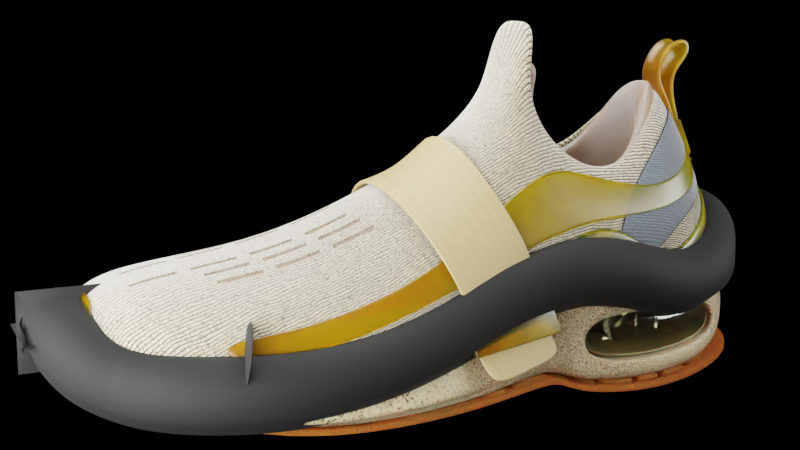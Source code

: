 # Source: blend.blend  (saved by Blender 3.3.6; exported with 4.5.12 LTS)
import bpy
from mathutils import Matrix  # noqa: F401  (used for matrix-valued properties, if any)

bpy.ops.wm.read_factory_settings(use_empty=True)
scene = bpy.context.scene
scene.name = 'Scene'

# ---- collections
col_collection = bpy.data.collections.new('Collection'); scene.collection.children.link(col_collection)
col_referens = bpy.data.collections.new('referens'); scene.collection.children.link(col_referens)
col_lca = bpy.data.collections.new('lca'); scene.collection.children.link(col_lca)

# ---- materials (node trees are filled in below, after node groups)
mat_material = bpy.data.materials.new('Material')
mat_cush = bpy.data.materials.new('CUSH')
mat_aridudles = bpy.data.materials.new('ARIDUDLES')
mat_material_001 = bpy.data.materials.new('Material.001')
mat_sole = bpy.data.materials.new('SOLE')
mat_fabric_blue_001 = bpy.data.materials.new('FABRIC BLUE.001')
mat_detail1 = bpy.data.materials.new('detail1')
mat_detail1.diffuse_color = (0.0, 0.0, 0.0, 1.0)
mat_elastic = bpy.data.materials.new('ELASTIC')
mat_fabric_blue = bpy.data.materials.new('FABRIC BLUE')

# ---- node groups
ng_auto_smooth = bpy.data.node_groups.new('Auto Smooth', 'GeometryNodeTree')
_s = ng_auto_smooth.interface.new_socket(name='Geometry', in_out='OUTPUT', socket_type='NodeSocketGeometry')
_s = ng_auto_smooth.interface.new_socket(name='Geometry', in_out='INPUT', socket_type='NodeSocketGeometry')
_s = ng_auto_smooth.interface.new_socket(name='Angle', in_out='INPUT', socket_type='NodeSocketFloat')
_s.subtype = 'ANGLE'
_s.min_value = 0.0
_s.max_value = 3.142
ng_auto_smooth.is_modifier = True
_N = ng_auto_smooth.nodes; _L = ng_auto_smooth.links
n0 = _N.new('NodeGroupOutput'); n0.name = 'Group Output'; n0.location = (480, -100)
n1 = _N.new('NodeGroupInput'); n1.name = 'Group Input'; n1.location = (-420, -300)
n2 = _N.new('NodeGroupInput'); n2.name = 'Group Input.001'; n2.location = (-60, -100)
n3 = _N.new('GeometryNodeSetShadeSmooth'); n3.name = 'Set Shade Smooth'; n3.location = (120, -100)
n3.domain = 'EDGE'
n4 = _N.new('GeometryNodeSetShadeSmooth'); n4.name = 'Set Shade Smooth.001'; n4.location = (300, -100)
n5 = _N.new('GeometryNodeInputMeshEdgeAngle'); n5.name = 'Edge Angle'; n5.location = (-420, -220)
n6 = _N.new('GeometryNodeInputEdgeSmooth'); n6.name = 'Is Edge Smooth'; n6.location = (-60, -160)
n7 = _N.new('GeometryNodeInputShadeSmooth'); n7.name = 'Is Face Smooth'; n7.location = (-240, -340)
n8 = _N.new('FunctionNodeBooleanMath'); n8.name = 'Boolean Math'; n8.location = (-60, -220)
n9 = _N.new('FunctionNodeCompare'); n9.name = 'Compare'; n9.location = (-240, -180)
n9.operation = 'LESS_EQUAL'
_L.new(n5.outputs[0], n9.inputs[0])
_L.new(n4.outputs[0], n0.inputs[0])
_L.new(n1.outputs[1], n9.inputs[1])
_L.new(n9.outputs[0], n8.inputs[0])
_L.new(n7.outputs[0], n8.inputs[1])
_L.new(n2.outputs[0], n3.inputs[0])
_L.new(n6.outputs[0], n3.inputs[1])
_L.new(n3.outputs[0], n4.inputs[0])
_L.new(n8.outputs[0], n3.inputs[2])
n0.is_active_output = True

# ---- material node trees
mat_material.use_nodes = True; mat_material.node_tree.nodes.clear()
_N = mat_material.node_tree.nodes; _L = mat_material.node_tree.links
n0 = _N.new('ShaderNodeMapping'); n0.name = 'Mapping'; n0.location = (-450, 260)
n1 = _N.new('ShaderNodeTexWave'); n1.name = 'Wave Texture'; n1.location = (-259, -55)
n1.inputs[1].default_value = 86.0
n1.inputs[2].default_value = 10.1
n1.inputs[4].default_value = 0.26
n2 = _N.new('ShaderNodeBump'); n2.name = 'Bump'; n2.location = (-29, -152)
n2.inputs[1].default_value = 0.005
n2.inputs[2].default_value = 1.0
n3 = _N.new('ShaderNodeTexNoise'); n3.name = 'Noise Texture'; n3.location = (-152, 418)
n3.inputs[2].default_value = 60.5
n3.inputs[8].default_value = 2.5
n4 = _N.new('ShaderNodeTexCoord'); n4.name = 'Texture Coordinate'; n4.location = (-677, 399)
n5 = _N.new('ShaderNodeOutputMaterial'); n5.name = 'Material Output'; n5.location = (1135, 371)
n6 = _N.new('ShaderNodeBsdfPrincipled'); n6.name = 'Principled BSDF'; n6.location = (828, 300)
n6.distribution = 'GGX'
n6.subsurface_method = 'BURLEY'
n6.inputs[2].default_value = 1.0
n6.inputs[3].default_value = 1.45
n6.inputs[24].default_value = 1.0
n6.inputs[27].default_value = (0.0, 0.0, 0.0, 1.0)
n6.inputs[28].default_value = 1.0
n7 = _N.new('ShaderNodeMix'); n7.name = 'Mix'; n7.location = (388, 271)
n7.data_type = 'RGBA'
n7.inputs[6].default_value = (0.116, 0.09975, 0.06148, 1.0)
n7.inputs[7].default_value = (0.784, 0.6742, 0.4155, 1.0)
n8 = _N.new('ShaderNodeMix'); n8.name = 'Mix.001'; n8.location = (608, 267)
n8.data_type = 'RGBA'
n8.inputs[6].default_value = (0.0, 0.0, 0.0, 1.0)
n9 = _N.new('ShaderNodeValToRGB'); n9.name = 'ColorRamp'; n9.location = (68, 353)
while len(n9.color_ramp.elements) > 1: n9.color_ramp.elements.remove(n9.color_ramp.elements[-1])
n9.color_ramp.elements[0].position = 0.406; n9.color_ramp.elements[0].color = (0.0, 0.0, 0.0, 1.0)
_e = n9.color_ramp.elements.new(0.529); _e.color = (1.0, 1.0, 1.0, 1.0)
n10 = _N.new('ShaderNodeValToRGB'); n10.name = 'ColorRamp.001'; n10.location = (35, 91)
while len(n10.color_ramp.elements) > 1: n10.color_ramp.elements.remove(n10.color_ramp.elements[-1])
n10.color_ramp.elements[0].position = 0.033; n10.color_ramp.elements[0].color = (0.0, 0.0, 0.0, 1.0)
_e = n10.color_ramp.elements.new(0.319); _e.color = (1.0, 1.0, 1.0, 1.0)
n11 = _N.new('ShaderNodeMapRange'); n11.name = 'Map Range'; n11.location = (607, 69)
n11.inputs[4].default_value = 0.3
_L.new(n0.outputs[0], n1.inputs[0])
_L.new(n4.outputs[2], n0.inputs[0])
_L.new(n2.outputs[0], n6.inputs[5])
_L.new(n1.outputs[0], n2.inputs[3])
_L.new(n4.outputs[3], n3.inputs[0])
_L.new(n8.outputs[2], n6.inputs[0])
_L.new(n3.outputs[0], n9.inputs[0])
_L.new(n6.outputs[0], n5.inputs[0])
_L.new(n1.outputs[0], n10.inputs[0])
_L.new(n10.outputs[0], n8.inputs[0])
_L.new(n9.outputs[0], n7.inputs[0])
_L.new(n7.outputs[2], n8.inputs[7])
_L.new(n11.outputs[0], n6.inputs[13])
n5.is_active_output = True
mat_cush.use_nodes = True; mat_cush.node_tree.nodes.clear()
_N = mat_cush.node_tree.nodes; _L = mat_cush.node_tree.links
n0 = _N.new('ShaderNodeBsdfPrincipled'); n0.name = 'Principled BSDF'; n0.location = (621, 300)
n0.distribution = 'GGX'
n0.subsurface_method = 'BURLEY'
n0.inputs[3].default_value = 1.45
n0.inputs[8].default_value = 1.0
n0.inputs[27].default_value = (0.0, 0.0, 0.0, 1.0)
n0.inputs[28].default_value = 1.0
n1 = _N.new('ShaderNodeOutputMaterial'); n1.name = 'Material Output'; n1.location = (911, 300)
n2 = _N.new('ShaderNodeMapping'); n2.name = 'Mapping'; n2.location = (-488, -228)
n2.inputs[2].default_value = (0.7854, 0.0, 0.0)
n2.inputs[3].default_value = (1.0, 1.0, 2.0)
n3 = _N.new('ShaderNodeTexVoronoi'); n3.name = 'Voronoi Texture'; n3.location = (-308, -228)
n3.inputs[2].default_value = 27.0
n3.inputs[8].default_value = 0.0
n4 = _N.new('ShaderNodeBump'); n4.name = 'Bump'; n4.location = (232, -217)
n4.invert = True
n4.inputs[0].default_value = 0.4
n4.inputs[1].default_value = 1.0
n4.inputs[2].default_value = 1.0
n5 = _N.new('ShaderNodeValToRGB'); n5.name = 'ColorRamp'; n5.location = (-88, -237)
while len(n5.color_ramp.elements) > 1: n5.color_ramp.elements.remove(n5.color_ramp.elements[-1])
n5.color_ramp.elements[0].position = 0.627; n5.color_ramp.elements[0].color = (0.0, 0.0, 0.0, 1.0)
_e = n5.color_ramp.elements.new(1.0); _e.color = (1.0, 1.0, 1.0, 1.0)
n6 = _N.new('ShaderNodeTexCoord'); n6.name = 'Texture Coordinate'; n6.location = (-715, -10)
n7 = _N.new('ShaderNodeMath'); n7.name = 'Math'; n7.location = (-237, 237)
n7.operation = 'MULTIPLY'
n7.inputs[1].default_value = 4.9
n8 = _N.new('ShaderNodeTexNoise'); n8.name = 'Musgrave Texture'; n8.location = (-467, 235)
n8.width = 150
n8.normalize = False
n8.inputs[2].default_value = 50.0
n8.inputs[3].default_value = 1.0
n8.inputs[4].default_value = 0.25
n9 = _N.new('ShaderNodeTexNoise'); n9.name = 'Noise Texture'; n9.location = (-144, 49)
n10 = _N.new('ShaderNodeValToRGB'); n10.name = 'ColorRamp.001'; n10.location = (70, 117)
while len(n10.color_ramp.elements) > 1: n10.color_ramp.elements.remove(n10.color_ramp.elements[-1])
n10.color_ramp.elements[0].position = 0.4396; n10.color_ramp.elements[0].color = (0.0, 0.0, 0.0, 1.0)
_e = n10.color_ramp.elements.new(0.552); _e.color = (1.0, 1.0, 1.0, 1.0)
n11 = _N.new('ShaderNodeMix'); n11.name = 'Mix'; n11.location = (402, 169)
n11.data_type = 'RGBA'
n11.inputs[6].default_value = (0.105, 0.04166, 0.01354, 1.0)
n11.inputs[7].default_value = (0.7, 0.575, 0.3325, 1.0)
n12 = _N.new('ShaderNodeMix'); n12.name = 'Mix.001'; n12.location = (451, 180)
n12.data_type = 'RGBA'
n12.inputs[0].default_value = 0.05
n12.inputs[7].default_value = (0.5, 0.036, 0.0, 1.0)
_L.new(n0.outputs[0], n1.inputs[0])
_L.new(n4.outputs[0], n0.inputs[5])
_L.new(n2.outputs[0], n3.inputs[0])
_L.new(n6.outputs[3], n2.inputs[0])
_L.new(n5.outputs[0], n4.inputs[3])
_L.new(n3.outputs[0], n5.inputs[0])
_L.new(n6.outputs[3], n9.inputs[0])
_L.new(n9.outputs[0], n10.inputs[0])
_L.new(n6.outputs[3], n8.inputs[0])
_L.new(n8.outputs[0], n7.inputs[0])
_L.new(n7.outputs[0], n9.inputs[2])
_L.new(n10.outputs[0], n11.inputs[0])
_L.new(n11.outputs[2], n12.inputs[6])
_L.new(n12.outputs[2], n0.inputs[0])
n1.is_active_output = True
mat_aridudles.use_nodes = True; mat_aridudles.node_tree.nodes.clear()
_N = mat_aridudles.node_tree.nodes; _L = mat_aridudles.node_tree.links
n0 = _N.new('ShaderNodeOutputMaterial'); n0.name = 'Material Output'; n0.location = (300, 300)
n1 = _N.new('ShaderNodeBsdfPrincipled'); n1.name = 'Principled BSDF'; n1.location = (10, 300)
n1.distribution = 'GGX'
n1.subsurface_method = 'BURLEY'
n1.inputs[2].default_value = 0.08
n1.inputs[3].default_value = 1.45
n1.inputs[18].default_value = 1.0
n1.inputs[27].default_value = (0.0, 0.0, 0.0, 1.0)
n1.inputs[28].default_value = 1.0
n2 = _N.new('ShaderNodeHueSaturation'); n2.name = 'Hue Saturation Value'; n2.location = (-247, 217)
n2.inputs[2].default_value = 1.5
n2.inputs[4].default_value = (1.0, 0.775, 0.557, 1.0)
_L.new(n1.outputs[0], n0.inputs[0])
_L.new(n2.outputs[0], n1.inputs[0])
n0.is_active_output = True
mat_material_001.use_nodes = True; mat_material_001.node_tree.nodes.clear()
_N = mat_material_001.node_tree.nodes; _L = mat_material_001.node_tree.links
n0 = _N.new('ShaderNodeOutputMaterial'); n0.name = 'Material Output'; n0.location = (788, 300)
n1 = _N.new('ShaderNodeTexGradient'); n1.name = 'Gradient Texture'; n1.location = (-271, 260)
n2 = _N.new('ShaderNodeMapping'); n2.name = 'Mapping'; n2.location = (-451, 260)
n2.inputs[2].default_value = (0.0, 0.0, -1.571)
n3 = _N.new('ShaderNodeTexCoord'); n3.name = 'Texture Coordinate'; n3.location = (-631, 260)
n4 = _N.new('ShaderNodeValToRGB'); n4.name = 'ColorRamp'; n4.location = (-51, 295)
while len(n4.color_ramp.elements) > 1: n4.color_ramp.elements.remove(n4.color_ramp.elements[-1])
n4.color_ramp.elements[0].position = 0.0; n4.color_ramp.elements[0].color = (1.0, 0.06, 0.0, 1.0)
_e = n4.color_ramp.elements.new(1.0); _e.color = (1.0, 0.348, 0.0, 1.0)
n5 = _N.new('ShaderNodeBsdfPrincipled'); n5.name = 'Principled BSDF'; n5.location = (498, 300)
n5.distribution = 'GGX'
n5.subsurface_method = 'BURLEY'
n5.inputs[2].default_value = 0.3
n5.inputs[3].default_value = 1.45
n5.inputs[8].default_value = 1.0
n5.inputs[10].default_value = 0.3
n5.inputs[18].default_value = 0.95
n5.inputs[27].default_value = (0.0, 0.0, 0.0, 1.0)
n5.inputs[28].default_value = 1.0
n6 = _N.new('ShaderNodeHueSaturation'); n6.name = 'Hue Saturation Value'; n6.location = (269, 246)
n6.inputs[2].default_value = 5.0
n7 = _N.new('ShaderNodeMix'); n7.name = 'Mix'; n7.location = (328, 180)
n7.data_type = 'RGBA'
n7.inputs[0].default_value = 0.3
n7.inputs[6].default_value = (1.0, 0.516, 0.0, 1.0)
_L.new(n5.outputs[0], n0.inputs[0])
_L.new(n2.outputs[0], n1.inputs[0])
_L.new(n3.outputs[0], n2.inputs[0])
_L.new(n1.outputs[0], n4.inputs[0])
_L.new(n4.outputs[0], n6.inputs[4])
_L.new(n6.outputs[0], n7.inputs[7])
_L.new(n7.outputs[2], n5.inputs[0])
n0.is_active_output = True
mat_sole.use_nodes = True; mat_sole.node_tree.nodes.clear()
_N = mat_sole.node_tree.nodes; _L = mat_sole.node_tree.links
n0 = _N.new('ShaderNodeOutputMaterial'); n0.name = 'Material Output'; n0.location = (387, 300)
n1 = _N.new('ShaderNodeMapping'); n1.name = 'Mapping'; n1.location = (-495, -283)
n2 = _N.new('ShaderNodeBsdfPrincipled'); n2.name = 'Principled BSDF'; n2.location = (125, 298)
n2.distribution = 'GGX'
n2.subsurface_method = 'BURLEY'
n2.inputs[0].default_value = (0.48, 0.09024, 0.0, 1.0)
n2.inputs[2].default_value = 0.8
n2.inputs[3].default_value = 1.45
n2.inputs[8].default_value = 1.0
n2.inputs[10].default_value = 0.2
n2.inputs[27].default_value = (0.0, 0.0, 0.0, 1.0)
n2.inputs[28].default_value = 1.0
n3 = _N.new('ShaderNodeTexCoord'); n3.name = 'Texture Coordinate'; n3.location = (-675, -283)
n4 = _N.new('ShaderNodeTexNoise'); n4.name = 'Noise Texture'; n4.location = (-315, -283)
n4.inputs[2].default_value = 106.0
n4.inputs[8].default_value = 1.0
n5 = _N.new('ShaderNodeBump'); n5.name = 'Bump'; n5.location = (-95, -263)
n5.inputs[1].default_value = 1.0
n5.inputs[2].default_value = 1.0
_L.new(n2.outputs[0], n0.inputs[0])
_L.new(n3.outputs[3], n1.inputs[0])
_L.new(n1.outputs[0], n4.inputs[0])
_L.new(n5.outputs[0], n2.inputs[5])
_L.new(n4.outputs[1], n5.inputs[3])
n0.is_active_output = True
mat_fabric_blue_001.use_nodes = True; mat_fabric_blue_001.node_tree.nodes.clear()
_N = mat_fabric_blue_001.node_tree.nodes; _L = mat_fabric_blue_001.node_tree.links
n0 = _N.new('ShaderNodeBsdfPrincipled'); n0.name = 'Principled BSDF'; n0.location = (10, 300)
n0.distribution = 'GGX'
n0.subsurface_method = 'RANDOM_WALK_SKIN'
n0.inputs[0].default_value = (0.942, 0.3448, 0.0, 1.0)
n0.inputs[2].default_value = 0.9
n0.inputs[3].default_value = 1.45
n0.inputs[24].default_value = 1.0
n0.inputs[27].default_value = (0.0, 0.0, 0.0, 1.0)
n0.inputs[28].default_value = 1.0
n1 = _N.new('ShaderNodeOutputMaterial'); n1.name = 'Material Output'; n1.location = (300, 300)
n2 = _N.new('ShaderNodeBump'); n2.name = 'Bump'; n2.location = (-155, -200)
n2.inputs[1].default_value = 1.0
n2.inputs[2].default_value = 1.0
n3 = _N.new('ShaderNodeTexMagic'); n3.name = 'Magic Texture'; n3.location = (-313, -214)
n3.inputs[1].default_value = 86.0
n4 = _N.new('ShaderNodeMapping'); n4.name = 'Mapping'; n4.location = (-469, -212)
n5 = _N.new('ShaderNodeTexCoord'); n5.name = 'Texture Coordinate'; n5.location = (-634, -205)
_L.new(n0.outputs[0], n1.inputs[0])
_L.new(n2.outputs[0], n0.inputs[5])
_L.new(n4.outputs[0], n3.inputs[0])
_L.new(n5.outputs[3], n4.inputs[0])
_L.new(n3.outputs[0], n2.inputs[3])
n1.is_active_output = True
mat_detail1.use_nodes = True; mat_detail1.node_tree.nodes.clear()
_N = mat_detail1.node_tree.nodes; _L = mat_detail1.node_tree.links
n0 = _N.new('ShaderNodeBsdfPrincipled'); n0.name = 'Principled BSDF'; n0.location = (10, 300)
n0.distribution = 'GGX'
n0.subsurface_method = 'RANDOM_WALK_SKIN'
n0.inputs[0].default_value = (0.0, 0.0, 0.0, 1.0)
n0.inputs[2].default_value = 0.8
n0.inputs[3].default_value = 1.45
n0.inputs[27].default_value = (0.0, 0.0, 0.0, 1.0)
n0.inputs[28].default_value = 1.0
n1 = _N.new('ShaderNodeOutputMaterial'); n1.name = 'Material Output'; n1.location = (300, 300)
_L.new(n0.outputs[0], n1.inputs[0])
n1.is_active_output = True
mat_elastic.use_nodes = True; mat_elastic.node_tree.nodes.clear()
_N = mat_elastic.node_tree.nodes; _L = mat_elastic.node_tree.links
n0 = _N.new('ShaderNodeOutputMaterial'); n0.name = 'Material Output'; n0.location = (403, 306)
n1 = _N.new('ShaderNodeMapping'); n1.name = 'Mapping'; n1.location = (-763, 89)
n1.width = 143
n1.inputs[2].default_value = (0.0, 0.0, 1.571)
n2 = _N.new('ShaderNodeTexWave'); n2.name = 'Wave Texture.001'; n2.location = (-589, -77)
n2.inputs[1].default_value = 62.5
n3 = _N.new('ShaderNodeBump'); n3.name = 'Bump'; n3.location = (-387, -216)
n3.inputs[0].default_value = 0.29
n3.inputs[1].default_value = 0.005
n3.inputs[2].default_value = 1.0
n4 = _N.new('ShaderNodeTexWave'); n4.name = 'Wave Texture'; n4.location = (-583, 257)
n4.inputs[1].default_value = 12.2
n5 = _N.new('ShaderNodeBump'); n5.name = 'Bump.001'; n5.location = (-136, -159)
n5.invert = True
n5.inputs[0].default_value = 0.5
n5.inputs[1].default_value = 0.005
n5.inputs[2].default_value = 1.0
n6 = _N.new('ShaderNodeBsdfPrincipled'); n6.name = 'Principled BSDF'; n6.location = (84, 301)
n6.distribution = 'GGX'
n6.subsurface_method = 'RANDOM_WALK_SKIN'
n6.inputs[3].default_value = 1.45
n6.inputs[27].default_value = (0.0, 0.0, 0.0, 1.0)
n6.inputs[28].default_value = 1.0
n7 = _N.new('ShaderNodeTexCoord'); n7.name = 'Texture Coordinate'; n7.location = (-943, 257)
n8 = _N.new('ShaderNodeMix'); n8.name = 'Mix'; n8.location = (-163, 321)
n8.data_type = 'RGBA'
n8.inputs[6].default_value = (0.244, 0.1655, 0.05344, 1.0)
n8.inputs[7].default_value = (0.8, 0.5778, 0.2608, 1.0)
_L.new(n7.outputs[2], n4.inputs[0])
_L.new(n7.outputs[2], n1.inputs[0])
_L.new(n1.outputs[0], n2.inputs[0])
_L.new(n5.outputs[0], n6.inputs[5])
_L.new(n2.outputs[0], n3.inputs[3])
_L.new(n4.outputs[0], n5.inputs[3])
_L.new(n3.outputs[0], n5.inputs[4])
_L.new(n6.outputs[0], n0.inputs[0])
_L.new(n8.outputs[2], n6.inputs[0])
n0.is_active_output = True
mat_fabric_blue.use_nodes = True; mat_fabric_blue.node_tree.nodes.clear()
_N = mat_fabric_blue.node_tree.nodes; _L = mat_fabric_blue.node_tree.links
n0 = _N.new('ShaderNodeBsdfPrincipled'); n0.name = 'Principled BSDF'; n0.location = (10, 300)
n0.distribution = 'GGX'
n0.subsurface_method = 'RANDOM_WALK_SKIN'
n0.inputs[0].default_value = (0.0, 0.0872, 0.2, 1.0)
n0.inputs[2].default_value = 0.9
n0.inputs[3].default_value = 1.45
n0.inputs[24].default_value = 1.0
n0.inputs[27].default_value = (0.0, 0.0, 0.0, 1.0)
n0.inputs[28].default_value = 1.0
n1 = _N.new('ShaderNodeOutputMaterial'); n1.name = 'Material Output'; n1.location = (300, 300)
n2 = _N.new('ShaderNodeBump'); n2.name = 'Bump'; n2.location = (-155, -200)
n2.inputs[1].default_value = 1.0
n2.inputs[2].default_value = 1.0
n3 = _N.new('ShaderNodeTexMagic'); n3.name = 'Magic Texture'; n3.location = (-313, -214)
n3.inputs[1].default_value = 86.0
n4 = _N.new('ShaderNodeMapping'); n4.name = 'Mapping'; n4.location = (-469, -212)
n5 = _N.new('ShaderNodeTexCoord'); n5.name = 'Texture Coordinate'; n5.location = (-634, -205)
_L.new(n0.outputs[0], n1.inputs[0])
_L.new(n2.outputs[0], n0.inputs[5])
_L.new(n4.outputs[0], n3.inputs[0])
_L.new(n5.outputs[3], n4.inputs[0])
_L.new(n3.outputs[0], n2.inputs[3])
n1.is_active_output = True

# ---- world
world_world = bpy.data.worlds.new('World'); scene.world = world_world
world_world.use_nodes = True; world_world.node_tree.nodes.clear()
_N = world_world.node_tree.nodes; _L = world_world.node_tree.links
n0 = _N.new('ShaderNodeOutputWorld'); n0.name = 'World Output'; n0.location = (300, 300)
n1 = _N.new('ShaderNodeBackground'); n1.name = 'Background'; n1.location = (10, 300)
n1.inputs[0].default_value = (0.05088, 0.05088, 0.05088, 1.0)
n1.inputs[1].default_value = 0.0
_L.new(n1.outputs[0], n0.inputs[0])
n0.is_active_output = True
world_world.color = (0.05088, 0.05088, 0.05088)
world_world.use_sun_shadow = False
world_world.sun_shadow_jitter_overblur = 0.0

# ---- cameras
cam_camera = bpy.data.cameras.new('Camera')

# ---- lights
light_area = bpy.data.lights.new('Area', 'AREA')
light_area.transmission_factor = 0.0
light_area.energy = 305.4
light_area.shadow_soft_size = 2.54
light_area.shadow_maximum_resolution = 0.006
light_area.use_absolute_resolution = True
light_area.size = 2.54
light_area.size_y = 1.0
light_point = bpy.data.lights.new('Point', 'POINT')
light_point.transmission_factor = 0.0
light_point.energy = 268.0
light_point.shadow_soft_size = 1.56
light_point.shadow_maximum_resolution = 0.006
light_point.use_absolute_resolution = True
light_area_001 = bpy.data.lights.new('Area.001', 'AREA')
light_area_001.transmission_factor = 0.0
light_area_001.energy = 805.0
light_area_001.shadow_soft_size = 2.54
light_area_001.shadow_maximum_resolution = 0.006
light_area_001.use_absolute_resolution = True
light_area_001.size = 2.54
light_area_001.size_y = 1.0
light_area_002 = bpy.data.lights.new('Area.002', 'AREA')
light_area_002.transmission_factor = 0.0
light_area_002.energy = 446.1
light_area_002.shadow_soft_size = 2.54
light_area_002.shadow_maximum_resolution = 0.006
light_area_002.use_absolute_resolution = True
light_area_002.size = 2.54
light_area_002.size_y = 1.0
light_area_003 = bpy.data.lights.new('Area.003', 'AREA')
light_area_003.transmission_factor = 0.0
light_area_003.energy = 446.1
light_area_003.shadow_soft_size = 2.54
light_area_003.shadow_maximum_resolution = 0.006
light_area_003.use_absolute_resolution = True
light_area_003.size = 2.54
light_area_003.size_y = 1.0

# ---- meshes
me_cube = bpy.data.meshes.new('Cube')
me_cube.from_pydata([(0.612, 0.5199, 1.275), (0.4511, 0.8508, 1.466), (0.6704, 1.445, 1.06), (0.4353, 1.333, 1.45), (0.5443, 0.2317, 1.478), (0.2868, 0.5036, 1.92), (0.5832, 1.961, 1.19), (0.2264, 1.714, 1.972), (0.8442, -0.2877, 0.7335), (0.4162, -0.4608, 1.116), (0.987, -1.267, 0.4609), (0.5685, -1.243, 0.8291), (0.5871, -2.339, 0.6425), (0.4434, -2.087, 0.904), (0.7366, 0.5767, 0.842), (0.8279, 1.44, 0.423), (0.6873, 1.989, 0.6631), (0.7449, -0.2837, 0.4142), (0.8658, -1.297, 0.2139), (0.6134, -2.187, 0.3605), (0.0, 0.02654, 1.601), (0.0, 0.4893, 1.92), (0.0, 2.281, 1.275), (0.0, 1.843, 1.972), (0.0, -0.5416, 1.349), (0.0, -1.217, 1.075), (0.0, -2.497, 0.6425), (0.0, -2.308, 0.9191), (0.0, 0.5623, 0.842), (0.0, 1.404, 0.423), (0.0, 2.263, 0.6631), (0.0, -0.2862, 0.3244), (0.0, -1.263, 0.2139), (0.0, -2.377, 0.3722), (0.2481, 0.5955, 2.422), (0.0, 0.5812, 2.422), (-0.612, 0.5199, 1.275), (-0.4511, 0.8508, 1.466), (-0.6704, 1.445, 1.06), (-0.4353, 1.333, 1.45), (-0.5443, 0.2317, 1.478), (-0.2868, 0.5036, 1.92), (-0.5832, 1.961, 1.19), (-0.2264, 1.714, 1.972), (-0.8442, -0.2877, 0.7335), (-0.4162, -0.4608, 1.116), (-0.987, -1.267, 0.4609), (-0.5685, -1.243, 0.8291), (-0.5871, -2.339, 0.6425), (-0.4434, -2.087, 0.904), (-0.7366, 0.5767, 0.842), (-0.8279, 1.44, 0.423), (-0.6873, 1.989, 0.6631), (-0.7449, -0.2837, 0.4142), (-0.8658, -1.297, 0.2139), (-0.6134, -2.187, 0.3605), (-0.2481, 0.5955, 2.422)], [], [(2, 3, 1, 0), (0, 1, 5, 4), (3, 2, 6, 7), (0, 4, 9, 8), (8, 9, 11, 10), (10, 11, 13, 12), (0, 8, 17, 14), (6, 2, 15, 16), (8, 10, 18, 17), (2, 0, 14, 15), (10, 12, 19, 18), (18, 19, 33, 32), (12, 13, 27, 26), (13, 11, 25, 27), (4, 5, 21, 20), (15, 14, 28, 29), (9, 4, 20, 24), (6, 16, 30, 22), (16, 15, 29, 30), (14, 17, 31, 28), (19, 12, 26, 33), (7, 6, 22, 23), (17, 18, 32, 31), (11, 9, 24, 25), (21, 5, 34, 35), (38, 36, 37, 39), (36, 40, 41, 37), (39, 43, 42, 38), (36, 44, 45, 40), (44, 46, 47, 45), (46, 48, 49, 47), (36, 50, 53, 44), (42, 52, 51, 38), (44, 53, 54, 46), (38, 51, 50, 36), (46, 54, 55, 48), (54, 32, 33, 55), (48, 26, 27, 49), (49, 27, 25, 47), (40, 20, 21, 41), (51, 29, 28, 50), (45, 24, 20, 40), (42, 22, 30, 52), (52, 30, 29, 51), (50, 28, 31, 53), (55, 33, 26, 48), (43, 23, 22, 42), (53, 31, 32, 54), (47, 25, 24, 45), (21, 35, 56, 41)])
me_cube.polygons.foreach_set('use_smooth', [True] * 50)
_uv = me_cube.uv_layers.new(name='UVMap')
_uv.uv.foreach_set('vector', [0.1712, 0.2666, 0.2468, 0.2977, 0.2481, 0.3713, 0.2169, 0.4305, 0.2169, 0.4305, 0.2481, 0.3713, 0.325, 0.3962, 0.2653, 0.4684, 0.2468, 0.2977, 0.1712, 0.2666, 0.2331, 0.1769, 0.3379, 0.2637, 0.2169, 0.4305, 0.2653, 0.4684, 0.2749, 0.6091, 0.1579, 0.6091, 0.1579, 0.6091, 0.2749, 0.6091, 0.262, 0.7588, 0.1749, 0.7942, 0.1749, 0.7942, 0.262, 0.7588, 0.313, 0.8683, 0.2945, 0.9144, 0.2169, 0.4305, 0.1579, 0.6091, 0.09271, 0.6281, 0.1296, 0.4354, 0.2331, 0.1769, 0.1712, 0.2666, 0.03309, 0.2435, 0.1256, 0.1209, 0.1579, 0.6091, 0.1749, 0.7942, 0.1358, 0.8222, 0.09271, 0.6281, 0.1712, 0.2666, 0.2169, 0.4305, 0.1296, 0.4354, 0.03309, 0.2435, 0.1749, 0.7942, 0.2945, 0.9144, 0.2522, 0.9408, 0.1358, 0.8222, 0.697, 0.2168, 0.76, 0.07115, 0.8673, 0.05329, 0.8415, 0.242, 0.2945, 0.9144, 0.313, 0.8683, 0.3662, 0.8892, 0.3665, 0.9321, 0.313, 0.8683, 0.262, 0.7588, 0.3654, 0.7357, 0.3662, 0.8892, 0.2653, 0.4684, 0.325, 0.3962, 0.3648, 0.406, 0.3648, 0.4929, 0.6349, 0.7137, 0.6727, 0.5546, 0.7966, 0.5697, 0.775, 0.7278, 0.2749, 0.6091, 0.2653, 0.4684, 0.3648, 0.4929, 0.3649, 0.6054, 0.2331, 0.1769, 0.1256, 0.1209, 0.2637, -0.01369, 0.3696, 0.1087, 0.6443, 0.8178, 0.6349, 0.7137, 0.775, 0.7278, 0.7544, 0.878, 0.6727, 0.5546, 0.694, 0.3929, 0.8192, 0.405, 0.7966, 0.5697, 0.2522, 0.9408, 0.2945, 0.9144, 0.3665, 0.9321, 0.3669, 0.9896, 0.3379, 0.2637, 0.2331, 0.1769, 0.3696, 0.1087, 0.3665, 0.2528, 0.694, 0.3929, 0.697, 0.2168, 0.8415, 0.242, 0.8192, 0.405, 0.262, 0.7588, 0.2749, 0.6091, 0.3649, 0.6054, 0.3654, 0.7357, 0.3648, 0.406, 0.325, 0.3962, 0.3521, 0.3621, 0.3644, 0.3625, 0.5574, 0.2699, 0.5115, 0.4305, 0.4808, 0.3716, 0.4827, 0.2993, 0.5115, 0.4305, 0.4636, 0.4681, 0.4044, 0.3958, 0.4808, 0.3716, 0.4827, 0.2993, 0.3923, 0.2654, 0.4992, 0.1815, 0.5574, 0.2699, 0.5115, 0.4305, 0.5709, 0.6075, 0.4547, 0.6085, 0.4636, 0.4681, 0.5709, 0.6075, 0.5561, 0.792, 0.4689, 0.7577, 0.4547, 0.6085, 0.5561, 0.792, 0.4383, 0.9135, 0.4192, 0.8676, 0.4689, 0.7577, 0.5115, 0.4305, 0.5974, 0.4353, 0.6359, 0.6257, 0.5709, 0.6075, 0.4992, 0.1815, 0.6048, 0.1302, 0.6919, 0.2497, 0.5574, 0.2699, 0.5709, 0.6075, 0.6359, 0.6257, 0.5954, 0.8195, 0.5561, 0.792, 0.5574, 0.2699, 0.6919, 0.2497, 0.5974, 0.4353, 0.5115, 0.4305, 0.5561, 0.792, 0.5954, 0.8195, 0.4808, 0.9393, 0.4383, 0.9135, 0.9874, 0.2566, 0.8415, 0.242, 0.8673, 0.05329, 0.9659, 0.09932, 0.4383, 0.9135, 0.3665, 0.9321, 0.3662, 0.8892, 0.4192, 0.8676, 0.4192, 0.8676, 0.3662, 0.8892, 0.3654, 0.7357, 0.4689, 0.7577, 0.4636, 0.4681, 0.3648, 0.4929, 0.3648, 0.406, 0.4044, 0.3958, 0.9137, 0.7518, 0.775, 0.7278, 0.7966, 0.5697, 0.9201, 0.5884, 0.4547, 0.6085, 0.3649, 0.6054, 0.3648, 0.4929, 0.4636, 0.4681, 0.4992, 0.1815, 0.3696, 0.1087, 0.4769, -0.004798, 0.6048, 0.1302, 0.8767, 0.8496, 0.7544, 0.878, 0.775, 0.7278, 0.9137, 0.7518, 0.9201, 0.5884, 0.7966, 0.5697, 0.8192, 0.405, 0.943, 0.427, 0.4808, 0.9393, 0.3669, 0.9896, 0.3665, 0.9321, 0.4383, 0.9135, 0.3923, 0.2654, 0.3665, 0.2528, 0.3696, 0.1087, 0.4992, 0.1815, 0.943, 0.427, 0.8192, 0.405, 0.8415, 0.242, 0.9874, 0.2566, 0.4689, 0.7577, 0.3654, 0.7357, 0.3649, 0.6054, 0.4547, 0.6085, 0.3648, 0.406, 0.3644, 0.3625, 0.3768, 0.3611, 0.4044, 0.3958])
me_cube.materials.append(mat_material)
me_cube.update()
me_cube_001 = bpy.data.meshes.new('Cube.001')
me_cube_001.from_pydata([(0.2042, -2.452, 0.5893), (0.7118, 0.773, 0.1717), (0.8398, 1.406, 0.1717), (0.6441, 2.037, 0.2296), (0.8168, -0.02645, 0.1233), (0.9281, -1.24, 0.1236), (0.7278, -1.799, 0.2843), (0.0, -2.498, 0.5953), (0.0, 1.453, -0.04941), (0.0, 2.472, 0.1308), (0.0, -0.1154, 0.0002707), (0.0, -1.26, 0.0002707), (0.0, -1.923, 0.0002707), (0.1654, -2.262, 0.6711), (0.7442, 0.7696, 0.5043), (0.8009, 1.427, 0.5043), (0.616, 1.966, 0.5043), (0.7816, -0.2305, 0.4171), (0.7892, -1.289, 0.2585), (0.0, -2.321, 0.6649), (0.0, 1.44, 0.5038), (0.0, 2.345, 1.304), (0.0, -0.2862, 0.3256), (0.0, -1.263, 0.2151), (0.0, -2.377, 0.3722), (0.8466, 1.454, -0.04941), (0.5809, 2.325, 0.07019), (0.7317, 0.6676, 0.3433), (0.8279, 1.44, 0.6588), (0.2514, 2.232, 1.185), (0.0, 1.406, 0.1717), (0.0, 1.401, 0.5043), (0.0, 0.7745, 0.1717), (0.0, 2.039, 0.2296), (0.0, 0.7712, 0.5043), (0.0, 1.968, 0.5043), (0.5606, 0.7733, 0.1717), (0.5861, 0.7699, 0.5043), (0.6307, 1.422, 0.5043), (0.6614, 1.406, 0.1717), (0.4851, 1.966, 0.5043), (0.5073, 2.038, 0.2296), (0.6986, 0.7697, 0.5043), (0.7518, 1.426, 0.5043), (0.6047, 2.037, 0.2296), (0.7472, 0.7731, 0.1717), (0.7884, 1.406, 0.1717), (0.5783, 1.966, 0.5043), (0.4417, 0.7736, 0.1717), (0.5211, 1.406, 0.1717), (0.3822, 1.967, 0.5043), (0.4618, 0.7702, 0.5043), (0.4969, 1.417, 0.5043), (0.3997, 2.038, 0.2296), (0.8232, -0.02574, 0.03343), (0.9181, -1.252, 0.03351), (0.5434, -2.149, 0.2733), (0.779, -0.2837, 0.5258), (0.995, -1.297, 0.3826), (0.6718, -1.952, 0.4138), (0.8909, -0.03231, 0.1474), (0.8805, -0.03677, 0.2723), (1.067, -1.246, 0.1477), (1.047, -1.246, 0.1978), (0.7507, -1.801, 0.3258), (0.0, 0.716, -0.007567), (0.0, 0.4396, 0.1424), (0.0, 0.3994, 0.585), (0.0, 0.6694, 0.6155), (0.7406, 0.6138, 0.1424), (0.7043, 0.717, -0.007568), (0.7299, 0.7002, 1.161), (0.7232, 0.4499, 0.8633)], [], [(55, 56, 12, 11), (69, 54, 10, 66), (26, 25, 8, 9), (28, 20, 68, 71), (56, 0, 7, 12), (54, 55, 11, 10), (58, 23, 24, 59), (72, 67, 22, 57), (29, 21, 20, 28), (2, 1, 70, 25), (59, 24, 19, 13), (57, 22, 23, 58), (52, 51, 34, 31), (51, 48, 32, 34), (17, 18, 63, 61), (5, 4, 60, 62), (0, 56, 59, 13), (7, 0, 13, 19), (26, 9, 21, 29), (3, 2, 25, 26), (15, 16, 29, 28), (27, 4, 54, 69), (16, 3, 26, 29), (48, 49, 30, 32), (53, 50, 35, 33), (50, 52, 31, 35), (49, 53, 33, 30), (46, 44, 41, 39), (47, 43, 38, 40), (44, 47, 40, 41), (45, 46, 39, 36), (42, 45, 36, 37), (43, 42, 37, 38), (15, 14, 42, 43), (14, 1, 45, 42), (1, 2, 46, 45), (3, 16, 47, 44), (16, 15, 43, 47), (2, 3, 44, 46), (39, 41, 53, 49), (40, 38, 52, 50), (41, 40, 50, 53), (36, 39, 49, 48), (37, 36, 48, 51), (38, 37, 51, 52), (4, 5, 55, 54), (5, 6, 56, 55), (27, 14, 71, 72), (18, 17, 57, 58), (64, 18, 58, 59), (17, 27, 72, 57), (6, 64, 59, 56), (60, 27, 61), (62, 60, 61, 63), (6, 62, 63, 64), (6, 5, 62), (4, 27, 60), (18, 64, 63), (27, 17, 61), (14, 15, 28, 71), (27, 1, 14), (69, 70, 1, 27), (69, 66, 65, 70), (71, 68, 67, 72), (25, 70, 65, 8)])
me_cube_001.polygons.foreach_set('use_smooth', [True] * 65)
_uv = me_cube_001.uv_layers.new(name='UVMap')
_uv.uv.foreach_set('vector', [0.375, 0.75, 0.375, 0.75, 0.375, 0.75, 0.375, 0.75, 0.375, 0.75, 0.375, 0.75, 0.375, 0.75, 0.375, 0.75, 0.375, 0.5, 0.375, 0.5, 0.375, 0.5, 0.375, 0.5, 0.375, 0.5, 0.375, 0.5, 0.375, 0.7123, 0.375, 0.7142, 0.375, 0.75, 0.375, 0.75, 0.375, 0.75, 0.375, 0.75, 0.375, 0.75, 0.375, 0.75, 0.375, 0.75, 0.375, 0.75, 0.375, 0.75, 0.375, 0.75, 0.375, 0.75, 0.375, 0.75, 0.375, 0.75, 0.375, 0.75, 0.375, 0.75, 0.375, 0.75, 0.375, 0.5, 0.375, 0.5, 0.375, 0.5, 0.375, 0.5, 0.375, 0.5, 0.375, 0.6922, 0.375, 0.7106, 0.375, 0.5, 0.375, 0.75, 0.375, 0.75, 0.375, 0.75, 0.375, 0.75, 0.375, 0.75, 0.375, 0.75, 0.375, 0.75, 0.375, 0.75, 0.375, 0.5, 0.375, 0.6934, 0.375, 0.6934, 0.375, 0.5, 0.375, 0.6934, 0.375, 0.6922, 0.375, 0.6922, 0.375, 0.6934, 0.375, 0.75, 0.375, 0.75, 0.375, 0.75, 0.375, 0.75, 0.375, 0.75, 0.375, 0.75, 0.375, 0.75, 0.375, 0.75, 0.375, 0.75, 0.375, 0.75, 0.375, 0.75, 0.375, 0.75, 0.375, 0.75, 0.375, 0.75, 0.375, 0.75, 0.375, 0.75, 0.375, 0.5, 0.375, 0.5, 0.375, 0.5, 0.375, 0.5, 0.375, 0.5, 0.375, 0.5, 0.375, 0.5, 0.375, 0.5, 0.375, 0.5, 0.375, 0.5, 0.375, 0.5, 0.375, 0.5, 0.375, 0.75, 0.375, 0.75, 0.375, 0.75, 0.375, 0.75, 0.375, 0.5, 0.375, 0.5, 0.375, 0.5, 0.375, 0.5, 0.375, 0.6922, 0.375, 0.5, 0.375, 0.5, 0.375, 0.6922, 0.375, 0.5, 0.375, 0.5, 0.375, 0.5, 0.375, 0.5, 0.375, 0.5, 0.375, 0.5, 0.375, 0.5, 0.375, 0.5, 0.375, 0.5, 0.375, 0.5, 0.375, 0.5, 0.375, 0.5, 0.375, 0.5, 0.375, 0.5, 0.375, 0.5, 0.375, 0.5, 0.375, 0.5, 0.375, 0.5, 0.375, 0.5, 0.375, 0.5, 0.375, 0.5, 0.375, 0.5, 0.375, 0.5, 0.375, 0.5, 0.375, 0.6922, 0.375, 0.5, 0.375, 0.5, 0.375, 0.6922, 0.375, 0.6934, 0.375, 0.6922, 0.375, 0.6922, 0.375, 0.6934, 0.375, 0.5, 0.375, 0.6934, 0.375, 0.6934, 0.375, 0.5, 0.375, 0.5, 0.375, 0.6934, 0.375, 0.6934, 0.375, 0.5, 0.375, 0.6934, 0.375, 0.6922, 0.375, 0.6922, 0.375, 0.6934, 0.375, 0.6922, 0.375, 0.5, 0.375, 0.5, 0.375, 0.6922, 0.375, 0.5, 0.375, 0.5, 0.375, 0.5, 0.375, 0.5, 0.375, 0.5, 0.375, 0.5, 0.375, 0.5, 0.375, 0.5, 0.375, 0.5, 0.375, 0.5, 0.375, 0.5, 0.375, 0.5, 0.375, 0.5, 0.375, 0.5, 0.375, 0.5, 0.375, 0.5, 0.375, 0.5, 0.375, 0.5, 0.375, 0.5, 0.375, 0.5, 0.375, 0.5, 0.375, 0.5, 0.375, 0.5, 0.375, 0.5, 0.375, 0.6922, 0.375, 0.5, 0.375, 0.5, 0.375, 0.6922, 0.375, 0.6934, 0.375, 0.6922, 0.375, 0.6922, 0.375, 0.6934, 0.375, 0.5, 0.375, 0.6934, 0.375, 0.6934, 0.375, 0.5, 0.375, 0.75, 0.375, 0.75, 0.375, 0.75, 0.375, 0.75, 0.375, 0.75, 0.375, 0.75, 0.375, 0.75, 0.375, 0.75, 0.375, 0.75, 0.375, 0.6934, 0.375, 0.7142, 0.375, 0.7652, 0.375, 0.75, 0.375, 0.75, 0.375, 0.75, 0.375, 0.75, 0.375, 0.75, 0.375, 0.75, 0.375, 0.75, 0.375, 0.75, 0.375, 0.75, 0.375, 0.75, 0.375, 0.75, 0.375, 0.75, 0.375, 0.75, 0.375, 0.75, 0.375, 0.75, 0.375, 0.75, 0.375, 0.75, 0.375, 0.75, 0.375, 0.75, 0.375, 0.75, 0.375, 0.75, 0.375, 0.75, 0.375, 0.75, 0.375, 0.75, 0.375, 0.75, 0.375, 0.75, 0.375, 0.75, 0.375, 0.75, 0.375, 0.75, 0.375, 0.75, 0.375, 0.75, 0.375, 0.75, 0.375, 0.75, 0.375, 0.75, 0.375, 0.75, 0.375, 0.75, 0.375, 0.75, 0.375, 0.75, 0.375, 0.75, 0.375, 0.6934, 0.375, 0.5, 0.375, 0.5, 0.375, 0.7142, 0.375, 0.75, 0.375, 0.6922, 0.375, 0.6934, 0.375, 0.75, 0.375, 0.75, 0.375, 0.6922, 0.375, 0.75, 0.375, 0.75, 0.375, 0.75, 0.375, 0.7106, 0.375, 0.7106, 0.375, 0.7142, 0.375, 0.7123, 0.375, 0.75, 0.375, 0.75, 0.375, 0.5, 0.375, 0.7106, 0.375, 0.7106, 0.375, 0.5])
me_cube_001.materials.append(mat_cush)
me_cube_001.update()
me_cube_002 = bpy.data.meshes.new('Cube.002')
me_cube_002.from_pydata([(0.7169, 0.773, 0.1717), (0.8448, 1.406, 0.1717), (0.6492, 2.037, 0.2296), (0.7492, 0.7696, 0.5043), (0.8059, 1.427, 0.5043), (0.621, 1.966, 0.5043), (0.0, 1.406, 0.1717), (0.0, 1.401, 0.5043), (0.0, 0.7745, 0.1717), (0.0, 2.039, 0.2296), (0.0, 0.7712, 0.5043), (0.0, 1.968, 0.5043), (0.6023, 0.7732, 0.1717), (0.6296, 0.7698, 0.5043), (0.6776, 1.423, 0.5043), (0.7105, 1.406, 0.1717), (0.5212, 1.966, 0.5043), (0.545, 2.038, 0.2296), (0.4818, 0.7735, 0.1717), (0.5684, 1.406, 0.1717), (0.4169, 1.967, 0.5043), (0.5037, 0.7701, 0.5043), (0.542, 1.419, 0.5043), (0.436, 2.038, 0.2296), (0.4135, 1.327, 0.5043), (0.1186, 1.318, 0.5043), (0.1186, 0.9441, 0.5043), (0.3904, 0.9436, 0.5043), (0.3773, 0.9465, 0.1717), (0.1186, 0.947, 0.1717), (0.1186, 1.319, 0.1717), (0.4293, 1.319, 0.1717), (0.3269, 1.802, 0.5043), (0.1186, 1.802, 0.5043), (0.1186, 1.49, 0.5043), (0.3975, 1.499, 0.5043), (0.4219, 1.491, 0.1808), (0.1186, 1.491, 0.1808), (0.1186, 1.864, 0.2205), (0.3423, 1.863, 0.2205)], [], [(30, 31, 24, 25), (21, 10, 8, 18), (29, 30, 25, 26), (23, 9, 11, 20), (28, 29, 26, 27), (31, 28, 27, 24), (1, 4, 3, 0), (2, 5, 4, 1), (1, 15, 17, 2), (5, 16, 14, 4), (2, 17, 16, 5), (0, 12, 15, 1), (3, 13, 12, 0), (4, 14, 13, 3), (15, 19, 23, 17), (16, 20, 22, 14), (17, 23, 20, 16), (12, 18, 19, 15), (13, 21, 18, 12), (14, 22, 21, 13), (22, 7, 25, 24), (7, 10, 26, 25), (10, 21, 27, 26), (21, 22, 24, 27), (18, 8, 29, 28), (8, 6, 30, 29), (6, 19, 31, 30), (19, 18, 28, 31), (20, 11, 33, 32), (11, 7, 34, 33), (7, 22, 35, 34), (22, 20, 32, 35), (19, 6, 37, 36), (6, 9, 38, 37), (9, 23, 39, 38), (23, 19, 36, 39), (39, 36, 35, 32), (36, 37, 34, 35), (37, 38, 33, 34), (38, 39, 32, 33)])
me_cube_002.polygons.foreach_set('use_smooth', [True] * 40)
_uv = me_cube_002.uv_layers.new(name='UVMap')
_uv.uv.foreach_set('vector', [0.0, 0.0, 0.0, 0.0, 0.0, 0.0, 0.0, 0.0, 0.375, 0.6934, 0.375, 0.6934, 0.375, 0.6922, 0.375, 0.6922, 0.0, 0.0, 0.0, 0.0, 0.0, 0.0, 0.0, 0.0, 0.375, 0.5, 0.375, 0.5, 0.375, 0.5, 0.375, 0.5, 0.0, 0.0, 0.0, 0.0, 0.0, 0.0, 0.0, 0.0, 0.0, 0.0, 0.0, 0.0, 0.0, 0.0, 0.0, 0.0, 0.375, 0.5, 0.375, 0.5, 0.375, 0.6934, 0.375, 0.6922, 0.375, 0.5, 0.375, 0.5, 0.375, 0.5, 0.375, 0.5, 0.375, 0.5, 0.375, 0.5, 0.375, 0.5, 0.375, 0.5, 0.375, 0.5, 0.375, 0.5, 0.375, 0.5, 0.375, 0.5, 0.375, 0.5, 0.375, 0.5, 0.375, 0.5, 0.375, 0.5, 0.375, 0.6922, 0.375, 0.6922, 0.375, 0.5, 0.375, 0.5, 0.375, 0.6934, 0.375, 0.6934, 0.375, 0.6922, 0.375, 0.6922, 0.375, 0.5, 0.375, 0.5, 0.375, 0.6934, 0.375, 0.6934, 0.375, 0.5, 0.375, 0.5, 0.375, 0.5, 0.375, 0.5, 0.375, 0.5, 0.375, 0.5, 0.375, 0.5, 0.375, 0.5, 0.375, 0.5, 0.375, 0.5, 0.375, 0.5, 0.375, 0.5, 0.375, 0.6922, 0.375, 0.6922, 0.375, 0.5, 0.375, 0.5, 0.375, 0.6934, 0.375, 0.6934, 0.375, 0.6922, 0.375, 0.6922, 0.375, 0.5, 0.375, 0.5, 0.375, 0.6934, 0.375, 0.6934, 0.375, 0.5, 0.375, 0.5, 0.375, 0.5304, 0.375, 0.5301, 0.375, 0.5, 0.375, 0.6934, 0.375, 0.6629, 0.375, 0.5304, 0.375, 0.6934, 0.375, 0.6934, 0.375, 0.6633, 0.375, 0.6629, 0.375, 0.6934, 0.375, 0.5, 0.375, 0.5301, 0.375, 0.6633, 0.375, 0.6922, 0.375, 0.6922, 0.375, 0.6618, 0.375, 0.6618, 0.375, 0.6922, 0.375, 0.5, 0.375, 0.5304, 0.375, 0.6618, 0.375, 0.5, 0.375, 0.5, 0.375, 0.5304, 0.375, 0.5304, 0.375, 0.5, 0.375, 0.6922, 0.375, 0.6618, 0.375, 0.5304, 0.375, 0.5, 0.375, 0.5, 0.375, 0.5, 0.375, 0.5, 0.375, 0.5, 0.375, 0.5, 0.375, 0.5, 0.375, 0.5, 0.375, 0.5, 0.375, 0.5, 0.375, 0.5, 0.375, 0.5, 0.375, 0.5, 0.375, 0.5, 0.375, 0.5, 0.375, 0.5, 0.375, 0.5, 0.375, 0.5, 0.375, 0.5, 0.375, 0.5, 0.375, 0.5, 0.375, 0.5, 0.375, 0.5, 0.375, 0.5, 0.375, 0.5, 0.375, 0.5, 0.375, 0.5, 0.375, 0.5, 0.375, 0.5, 0.375, 0.5, 0.375, 0.5, 0.375, 0.5, 0.0, 0.0, 0.0, 0.0, 0.0, 0.0, 0.0, 0.0, 0.0, 0.0, 0.0, 0.0, 0.0, 0.0, 0.0, 0.0, 0.0, 0.0, 0.0, 0.0, 0.0, 0.0, 0.0, 0.0, 0.0, 0.0, 0.0, 0.0, 0.0, 0.0, 0.0, 0.0])
me_cube_002.materials.append(mat_aridudles)
me_cube_002.update()
me_cube_003 = bpy.data.meshes.new('Cube.003')
me_cube_003.from_pydata([(0.7256, 1.017, 1.34), (0.8131, 1.373, 0.7313), (0.5832, 1.961, 1.116), (0.823, -0.1223, 0.5769), (0.9818, -1.278, 0.4378), (0.3318, -2.799, 0.446), (0.8006, 0.9047, 0.5384), (0.8383, 1.44, 0.5119), (0.58, 2.0, 0.6475), (0.7366, 0.04624, 0.07319), (0.8658, -1.297, 0.2139), (0.5711, -2.19, 0.3006), (0.0, 2.281, 1.407), (0.0, -2.497, 0.6086), (0.0, 2.307, 0.6781), (0.0, -2.345, 0.3722), (0.4577, -2.381, 0.8807), (0.0, -2.316, 0.9478)], [], [(2, 1, 7, 8), (3, 4, 10, 9), (1, 0, 6, 7), (4, 5, 11, 10), (2, 8, 14, 12), (11, 5, 13, 15), (0, 3, 9, 6), (13, 5, 16, 17)])
me_cube_003.polygons.foreach_set('use_smooth', [True] * 8)
_uv = me_cube_003.uv_layers.new(name='UVMap')
_uv.uv.foreach_set('vector', [0.375, 0.5, 0.375, 0.5, 0.375, 0.5, 0.375, 0.5, 0.375, 0.75, 0.375, 0.75, 0.375, 0.75, 0.375, 0.75, 0.375, 0.5, 0.375, 0.75, 0.375, 0.655, 0.375, 0.5, 0.375, 0.75, 0.375, 0.75, 0.375, 0.75, 0.375, 0.75, 0.375, 0.5, 0.375, 0.5, 0.375, 0.5, 0.375, 0.5, 0.375, 0.75, 0.375, 0.75, 0.375, 0.75, 0.375, 0.75, 0.375, 0.75, 0.375, 0.75, 0.375, 0.75, 0.375, 0.655, 0.375, 0.75, 0.375, 0.75, 0.375, 0.75, 0.375, 0.75])
me_cube_003.materials.append(mat_material_001)
me_cube_003.update()
me_cube_005 = bpy.data.meshes.new('Cube.005')
me_cube_005.from_pydata([(0.5812, 0.8272, 1.103), (0.8293, -0.1381, 0.432), (0.6716, 0.8813, 0.543), (0.8476, -0.09854, 0.1673), (0.9022, -1.096, 0.193), (1.022, -1.129, -0.02572), (0.6189, 1.468, 0.6643), (0.6172, 1.492, 0.4949), (0.6963, 2.079, 0.9107), (0.7147, 2.139, 0.7216), (0.0, 2.592, 1.284), (0.0, 2.633, 1.103), (0.9204, -1.704, 0.1862), (1.01, -1.675, -0.03307)], [], [(0, 1, 3, 2), (3, 1, 4, 5), (0, 2, 7, 6), (6, 7, 9, 8), (8, 9, 11, 10), (5, 4, 12, 13)])
me_cube_005.polygons.foreach_set('use_smooth', [True] * 6)
_uv = me_cube_005.uv_layers.new(name='UVMap')
_uv.uv.foreach_set('vector', [0.375, 0.7322, 0.375, 0.7496, 0.375, 0.7457, 0.375, 0.655, 0.375, 0.7457, 0.375, 0.7496, 0.375, 0.75, 0.375, 0.75, 0.375, 0.7322, 0.375, 0.655, 0.375, 0.655, 0.375, 0.6925, 0.375, 0.6925, 0.375, 0.655, 0.375, 0.655, 0.375, 0.7051, 0.375, 0.7051, 0.375, 0.655, 0.375, 0.655, 0.375, 0.75, 0.375, 0.75, 0.375, 0.75, 0.375, 0.75, 0.375, 0.75])
me_cube_005.materials.append(mat_material_001)
me_cube_005.update()
me_cube_006 = bpy.data.meshes.new('Cube.006')
me_cube_006.from_pydata([(0.1587, -2.468, 0.5663), (0.02399, -2.48, 0.5575), (0.0, 2.472, 0.1308), (0.01428, 1.47, -0.0464), (0.01428, 1.436, -0.04843), (0.1909, -0.2368, 0.002221), (0.03971, -0.1699, -0.005662), (0.2001, -1.192, 0.002448), (0.008682, -1.249, -0.001911), (0.008682, -1.904, 0.0002707), (0.008682, -1.937, 0.01508), (0.8432, 1.437, -0.04843), (0.8414, 1.471, -0.04706), (0.4999, 2.308, 0.06783), (0.4727, 2.331, 0.07247), (0.8245, -0.04297, 0.03343), (0.821, -0.008848, 0.03631), (0.8238, -1.269, 0.03797), (0.8295, -1.235, 0.03351), (0.5328, -2.158, 0.2832), (0.5499, -2.133, 0.2692), (0.01428, 0.7332, -0.008546), (0.01428, 0.7008, 0.0006734), (0.2088, 0.438, 0.1395), (0.01428, 0.4402, 0.1385), (0.6797, 0.5832, 0.09922), (0.6912, 0.6234, 0.08813), (0.7078, 0.7072, 0.006659), (0.7077, 0.7342, -0.008547), (0.7689, 1.709, -0.01447), (0.7588, 1.742, -0.009893), (0.008682, -1.399, 0.0002707), (0.008682, -1.434, 0.0002707), (0.008682, -1.663, 0.0002707), (0.008682, -1.698, 0.0002707), (0.7396, 0.2103, 0.07412), (0.8111, 0.2229, 0.07392), (0.6578, -1.875, 0.2001), (0.6708, -1.844, 0.1918), (0.7846, -1.571, 0.1189), (0.7511, -1.54, 0.1105), (0.01428, 1.347, -0.04337), (0.01428, 1.312, -0.0414), (0.01428, 1.075, -0.02793), (0.01428, 1.04, -0.02595), (0.843, -0.6891, 0.03228), (0.906, -0.6725, 0.03468), (0.02113, -0.07462, 0.01072), (0.03346, -0.1089, 0.003203), (0.8021, 1.224, -0.03632), (0.8086, 1.257, -0.03825), (0.7451, 0.928, -0.01955), (0.7516, 0.9619, -0.02147), (0.008682, -2.07, 0.1525), (0.04786, -2.212, 0.2482), (0.0, 1.946, 0.03768), (0.01428, 1.904, 0.03037), (0.01428, 1.659, -0.01302), (0.01428, 1.625, -0.01907), (0.3705, -2.301, 0.4237), (0.3824, -2.293, 0.4233), (0.02113, -1.225, -0.001911), (0.8565, -0.7059, 0.03468), (0.845, 0.2035, 0.07392), (0.02113, 0.4237, 0.1385), (0.02113, -0.2492, 0.0005061), (0.1212, -1.04, 0.002546), (0.6467, -0.6976, 0.02441), (0.1212, -0.4163, 0.004092)], [], [(34, 37, 20, 9), (64, 35, 47), (26, 24, 22, 27), (56, 13, 30, 57), (48, 63, 16, 6), (44, 51, 28, 21), (14, 55, 2), (11, 50, 41, 4), (54, 59, 0, 1), (25, 36, 23), (42, 49, 52, 43), (19, 60, 53, 10), (15, 46, 5), (17, 40, 31, 8), (32, 39, 38, 33), (7, 62, 18), (58, 29, 12, 3), (66, 67, 45, 61), (67, 68, 65, 45), (68, 66, 61, 65)])
me_cube_006.polygons.foreach_set('use_smooth', [True] * 20)
_uv = me_cube_006.uv_layers.new(name='UVMap')
_uv.uv.foreach_set('vector', [0.375, 0.75, 0.375, 0.75, 0.375, 0.75, 0.375, 0.75, 0.375, 0.75, 0.375, 0.75, 0.375, 0.75, 0.375, 0.7463, 0.375, 0.7493, 0.375, 0.7127, 0.375, 0.7143, 0.375, 0.5, 0.375, 0.5, 0.375, 0.5, 0.375, 0.5, 0.375, 0.75, 0.375, 0.75, 0.375, 0.75, 0.375, 0.75, 0.375, 0.6181, 0.375, 0.6503, 0.375, 0.7056, 0.375, 0.7056, 0.375, 0.5, 0.375, 0.5, 0.375, 0.5, 0.375, 0.5049, 0.375, 0.5561, 0.375, 0.5304, 0.375, 0.5049, 0.375, 0.75, 0.375, 0.75, 0.375, 0.75, 0.375, 0.75, 0.375, 0.75, 0.375, 0.75, 0.375, 0.75, 0.375, 0.5403, 0.375, 0.5658, 0.375, 0.6406, 0.375, 0.6081, 0.375, 0.75, 0.375, 0.75, 0.375, 0.75, 0.375, 0.75, 0.375, 0.75, 0.375, 0.75, 0.375, 0.75, 0.375, 0.75, 0.375, 0.75, 0.375, 0.75, 0.375, 0.75, 0.375, 0.75, 0.375, 0.75, 0.375, 0.75, 0.375, 0.75, 0.375, 0.75, 0.375, 0.75, 0.375, 0.75, 0.375, 0.5, 0.375, 0.5, 0.375, 0.5, 0.375, 0.5, 0.375, 0.75, 0.375, 0.75, 0.375, 0.75, 0.375, 0.75, 0.375, 0.75, 0.375, 0.75, 0.375, 0.75, 0.375, 0.75, 0.375, 0.75, 0.375, 0.75, 0.375, 0.75, 0.375, 0.75])
me_cube_006.materials.append(mat_sole)
me_cube_006.update()
me_cube_008 = bpy.data.meshes.new('Cube.008')
me_cube_008.from_pydata([(0.2443, -2.452, 0.5893), (0.0, -2.508, 0.629), (0.0, 1.453, -0.04941), (0.0, 2.472, 0.1308), (0.0, -0.1154, 0.0002707), (0.0, -1.26, 0.0002707), (0.0, -1.923, 0.0002707), (0.8466, 1.454, -0.04941), (0.5809, 2.325, 0.07019), (0.8232, -0.02574, 0.03343), (0.9181, -1.252, 0.03351), (0.5434, -2.149, 0.2733), (0.0, 0.716, -0.007567), (0.0, 0.4396, 0.1424), (0.7406, 0.6138, 0.1424), (0.7043, 0.717, -0.007568)], [], [(10, 11, 6, 5), (14, 9, 4, 13), (8, 7, 2, 3), (11, 0, 1, 6), (9, 10, 5, 4), (14, 13, 12, 15), (7, 15, 12, 2)])
me_cube_008.polygons.foreach_set('use_smooth', [True] * 7)
_uv = me_cube_008.uv_layers.new(name='UVMap')
_uv.uv.foreach_set('vector', [0.375, 0.75, 0.375, 0.75, 0.375, 0.75, 0.375, 0.75, 0.375, 0.75, 0.375, 0.75, 0.375, 0.75, 0.375, 0.75, 0.375, 0.5, 0.375, 0.5, 0.375, 0.5, 0.375, 0.5, 0.375, 0.75, 0.375, 0.75, 0.375, 0.75, 0.375, 0.75, 0.375, 0.75, 0.375, 0.75, 0.375, 0.75, 0.375, 0.75, 0.375, 0.75, 0.375, 0.75, 0.375, 0.7106, 0.375, 0.7106, 0.375, 0.5, 0.375, 0.7106, 0.375, 0.7106, 0.375, 0.5])
me_cube_008.materials.append(mat_sole)
me_cube_008.update()
me_cube_009 = bpy.data.meshes.new('Cube.009')
me_cube_009.from_pydata([(0.5237, 0.5157, 1.238), (0.3204, 0.9325, 1.413), (0.5809, 1.441, 1.026), (0.3311, 1.387, 1.417), (0.474, 0.2551, 1.417), (0.2412, 0.5644, 1.861), (0.1677, 1.514, 1.282), (0.1611, 1.663, 2.01), (0.7512, -0.288, 0.7095), (0.358, -0.4332, 1.045), (0.8925, -1.259, 0.4461), (0.5148, -1.23, 0.7506), (0.5262, -2.267, 0.6241), (0.3991, -2.061, 0.823), (0.6527, 0.5714, 0.8883), (0.7571, 1.441, 0.4878), (0.6207, 1.932, 0.7022), (0.6884, -0.3139, 0.4857), (0.8069, -1.291, 0.2895), (0.5637, -2.14, 0.4279), (3.989e-09, 0.08011, 1.521), (1.238e-09, 0.5717, 1.871), (-3.469e-09, 1.994, 1.247), (-3.522e-09, 1.761, 2.009), (0.0, -0.5015, 1.262), (-3.836e-09, -1.198, 0.9813), (0.0, -2.402, 0.6294), (-1.638e-09, -2.259, 0.8366), (6.428e-10, 0.5595, 0.9379), (2.471e-10, 1.411, 0.5187), (8.471e-11, 2.18, 0.7115), (9.404e-10, -0.317, 0.4153), (1.153e-10, -1.264, 0.3099), (-5.52e-10, -2.315, 0.4451), (0.243, 0.6807, 2.147), (1.132e-09, 0.6664, 2.147)], [], [(2, 0, 1, 3), (0, 4, 5, 1), (3, 7, 6, 2), (0, 8, 9, 4), (8, 10, 11, 9), (10, 12, 13, 11), (0, 14, 17, 8), (6, 16, 15, 2), (8, 17, 18, 10), (2, 15, 14, 0), (10, 18, 19, 12), (18, 32, 33, 19), (12, 26, 27, 13), (13, 27, 25, 11), (4, 20, 21, 5), (15, 29, 28, 14), (9, 24, 20, 4), (6, 22, 30, 16), (16, 30, 29, 15), (14, 28, 31, 17), (19, 33, 26, 12), (7, 23, 22, 6), (17, 31, 32, 18), (11, 25, 24, 9), (21, 35, 34, 5)])
me_cube_009.polygons.foreach_set('use_smooth', [True] * 25)
_uv = me_cube_009.uv_layers.new(name='UVMap')
_uv.uv.foreach_set('vector', [0.375, 0.5, 0.375, 0.75, 0.625, 0.75, 0.625, 0.5, 0.375, 0.75, 0.375, 0.75, 0.625, 0.75, 0.625, 0.75, 0.625, 0.5, 0.625, 0.5, 0.375, 0.5, 0.375, 0.5, 0.375, 0.75, 0.375, 0.75, 0.375, 0.75, 0.375, 0.75, 0.375, 0.75, 0.375, 0.75, 0.375, 0.75, 0.375, 0.75, 0.375, 0.75, 0.375, 0.75, 0.375, 0.75, 0.375, 0.75, 0.375, 0.75, 0.375, 0.75, 0.375, 0.75, 0.375, 0.75, 0.375, 0.5, 0.375, 0.5, 0.375, 0.5, 0.375, 0.5, 0.375, 0.75, 0.375, 0.75, 0.375, 0.75, 0.375, 0.75, 0.375, 0.5, 0.375, 0.5, 0.375, 0.75, 0.375, 0.75, 0.375, 0.75, 0.375, 0.75, 0.375, 0.75, 0.375, 0.75, 0.375, 0.75, 0.375, 0.75, 0.375, 0.75, 0.375, 0.75, 0.375, 0.75, 0.375, 0.75, 0.375, 0.75, 0.375, 0.75, 0.375, 0.75, 0.375, 0.75, 0.375, 0.75, 0.375, 0.75, 0.375, 0.75, 0.3771, 0.75, 0.625, 0.75, 0.625, 0.75, 0.375, 0.5, 0.375, 0.5, 0.375, 0.75, 0.375, 0.75, 0.375, 0.75, 0.375, 0.75, 0.3771, 0.75, 0.375, 0.75, 0.375, 0.5, 0.375, 0.5, 0.375, 0.5, 0.375, 0.5, 0.375, 0.5, 0.375, 0.5, 0.375, 0.5, 0.375, 0.5, 0.375, 0.75, 0.375, 0.75, 0.375, 0.75, 0.375, 0.75, 0.375, 0.75, 0.375, 0.75, 0.375, 0.75, 0.375, 0.75, 0.625, 0.5, 0.625, 0.5, 0.375, 0.5, 0.375, 0.5, 0.375, 0.75, 0.375, 0.75, 0.375, 0.75, 0.375, 0.75, 0.375, 0.75, 0.375, 0.75, 0.375, 0.75, 0.375, 0.75, 0.625, 0.75, 0.625, 0.75, 0.625, 0.75, 0.625, 0.75])
me_cube_009.materials.append(mat_fabric_blue_001)
me_cube_009.materials.append(mat_detail1)
me_cube_009.update()
me_cube_010 = bpy.data.meshes.new('Cube.010')
me_cube_010.from_pydata([(0.1852, -0.365, -0.173), (0.115, 0.426, -0.08855), (0.06936, -0.4165, 0.04419), (-0.006461, 0.3171, 0.3007), (-0.09382, -0.3626, -0.173), (-0.1105, 0.4277, -0.08855), (-0.16, -0.4254, 0.03079), (-0.1478, 0.3171, 0.3007)], [], [(0, 1, 3, 2), (3, 1, 5, 7), (0, 2, 6, 4)])
me_cube_010.polygons.foreach_set('use_smooth', [True] * 3)
_uv = me_cube_010.uv_layers.new(name='UVMap')
_uv.uv.foreach_set('vector', [0.375, 0.75, 0.375, 0.75, 0.375, 0.75, 0.375, 0.75, 0.375, 0.75, 0.375, 0.75, 0.375, 0.75, 0.375, 0.75, 0.375, 0.75, 0.375, 0.75, 0.375, 0.75, 0.375, 0.75])
me_cube_010.materials.append(mat_material_001)
me_cube_010.update()
me_cube_004 = bpy.data.meshes.new('Cube.004')
me_cube_004.from_pydata([(-0.7637, 2.369, 1.091), (-0.7661, 2.225, 1.381), (-0.8896, 2.369, 1.089), (-0.8896, 2.225, 1.379), (-0.6496, 2.209, 0.9518), (-0.6228, 1.904, 1.426)], [], [(1, 0, 2, 3), (0, 1, 5, 4)])
me_cube_004.polygons.foreach_set('use_smooth', [True] * 2)
_uv = me_cube_004.uv_layers.new(name='UVMap')
_uv.uv.foreach_set('vector', [0.375, 0.75, 0.375, 0.75, 0.375, 0.75, 0.375, 0.75, 0.375, 0.75, 0.375, 0.75, 0.375, 0.75, 0.375, 0.75])
me_cube_004.materials.append(mat_material_001)
me_cube_004.update()
me_cube_007 = bpy.data.meshes.new('Cube.007')
me_cube_007.from_pydata([(0.04106, -0.3345, -0.1114), (-0.04824, 0.3264, 0.008992), (0.07432, -0.3861, 0.1342), (-0.01764, 0.2366, 0.3531), (-0.03637, -0.5189, 0.497), (-0.07913, 0.09238, 0.7422), (-0.3722, -0.6648, 0.8459), (-0.4405, -0.09647, 1.191), (-0.919, -0.7554, 1.043), (-0.919, -0.1407, 1.371), (0.31, -0.274, -0.3565), (0.1757, 0.3869, -0.2436), (-0.003589, -0.004092, -0.0512), (0.02834, -0.07473, 0.2436), (-0.08365, -0.2112, 0.6079), (-0.4244, -0.3707, 0.9626), (-0.919, -0.4456, 1.1), (0.2203, 0.05643, -0.3038), (0.038, -0.4124, 0.2483), (-0.03177, 0.2103, 0.4672), (-0.002651, -0.1011, 0.3577), (0.07481, 0.3596, -0.1298), (0.1641, -0.3013, -0.2308), (0.1195, 0.02916, -0.19), (-1.879, -0.3345, -0.1114), (-1.79, 0.3264, 0.008992), (-1.912, -0.3861, 0.1342), (-1.82, 0.2366, 0.3531), (-1.802, -0.5189, 0.497), (-1.759, 0.09238, 0.7422), (-1.466, -0.6648, 0.8459), (-1.397, -0.09647, 1.191), (-2.148, -0.274, -0.3565), (-2.014, 0.3869, -0.2436), (-1.834, -0.004092, -0.0512), (-1.866, -0.07473, 0.2436), (-1.754, -0.2112, 0.608), (-1.414, -0.3707, 0.9626), (-2.058, 0.05643, -0.3038), (-1.876, -0.4124, 0.2483), (-1.806, 0.2103, 0.4672), (-1.835, -0.1011, 0.3577), (-1.913, 0.3596, -0.1298), (-2.002, -0.3013, -0.2308), (-1.957, 0.02916, -0.19)], [], [(12, 1, 3, 13), (20, 19, 5, 14), (14, 5, 7, 15), (15, 7, 9, 16), (23, 22, 10, 17), (21, 23, 17, 11), (6, 15, 16, 8), (4, 14, 15, 6), (18, 20, 14, 4), (0, 12, 13, 2), (2, 13, 20, 18), (13, 3, 19, 20), (1, 12, 23, 21), (12, 0, 22, 23), (34, 35, 27, 25), (41, 36, 29, 40), (36, 37, 31, 29), (37, 16, 9, 31), (44, 38, 32, 43), (42, 33, 38, 44), (30, 8, 16, 37), (28, 30, 37, 36), (39, 28, 36, 41), (24, 26, 35, 34), (26, 39, 41, 35), (35, 41, 40, 27), (25, 42, 44, 34), (34, 44, 43, 24)])
me_cube_007.polygons.foreach_set('use_smooth', [True] * 28)
_uv = me_cube_007.uv_layers.new(name='UVMap')
_uv.uv.foreach_set('vector', [0.04359, 1.042, -0.06575, 1.031, -0.0611, 0.9408, 0.04672, 0.9498, 0.04796, 0.9135, -0.05927, 0.9052, -0.05486, 0.8197, 0.05094, 0.8263, 0.05094, 0.8263, -0.05486, 0.8197, -0.04659, 0.6595, 0.05651, 0.6627, 0.05651, 0.6627, -0.04659, 0.6595, -0.03836, 0.5, 0.06206, 0.5, 0.0417, 1.097, 0.1479, 1.104, 0.1469, 1.156, 0.03998, 1.148, -0.06855, 1.085, 0.0417, 1.097, 0.03998, 1.148, -0.0711, 1.135, 0.1563, 0.6647, 0.05651, 0.6627, 0.06206, 0.5, 0.1594, 0.5, 0.1531, 0.8303, 0.05094, 0.8263, 0.05651, 0.6627, 0.1563, 0.6647, 0.1515, 0.9185, 0.04796, 0.9135, 0.05094, 0.8263, 0.1531, 0.8303, 0.149, 1.048, 0.04359, 1.042, 0.04672, 0.9498, 0.1508, 0.9553, 0.1508, 0.9553, 0.04672, 0.9498, 0.04796, 0.9135, 0.1515, 0.9185, 0.04672, 0.9498, -0.0611, 0.9408, -0.05927, 0.9052, 0.04796, 0.9135, -0.06575, 1.031, 0.04359, 1.042, 0.0417, 1.097, -0.06855, 1.085, 0.04359, 1.042, 0.149, 1.048, 0.1479, 1.104, 0.0417, 1.097, 0.08053, -0.04172, 0.0774, 0.05015, -0.01562, 0.05923, -0.01098, -0.03079, 0.07616, 0.08648, 0.07319, 0.1737, -0.02187, 0.1803, -0.01746, 0.09482, 0.07319, 0.1737, 0.06761, 0.3373, -0.03014, 0.3405, -0.02187, 0.1803, 0.06761, 0.3373, 0.06206, 0.5, -0.03836, 0.5, -0.03014, 0.3405, 0.08242, -0.0971, 0.08414, -0.1477, 0.1719, -0.1555, 0.1709, -0.1043, -0.008176, -0.08506, -0.00562, -0.1346, 0.08414, -0.1477, 0.08242, -0.0971, 0.1626, 0.3353, 0.1594, 0.5, 0.06206, 0.5, 0.06761, 0.3373, 0.1657, 0.1697, 0.1626, 0.3353, 0.06761, 0.3373, 0.07319, 0.1737, 0.1674, 0.08146, 0.1657, 0.1697, 0.07319, 0.1737, 0.07616, 0.08648, 0.1699, -0.04829, 0.1681, 0.04469, 0.0774, 0.05015, 0.08053, -0.04172, 0.1681, 0.04469, 0.1674, 0.08146, 0.07616, 0.08648, 0.0774, 0.05015, 0.0774, 0.05015, 0.07616, 0.08648, -0.01746, 0.09482, -0.01562, 0.05923, -0.01098, -0.03079, -0.008176, -0.08506, 0.08242, -0.0971, 0.08053, -0.04172, 0.08053, -0.04172, 0.08242, -0.0971, 0.1709, -0.1043, 0.1699, -0.04829])
me_cube_007.materials.append(mat_elastic)
me_cube_007.update()
me_cube_011 = bpy.data.meshes.new('Cube.011')
me_cube_011.from_pydata([(-0.8104, 2.037, 1.647), (-0.919, 2.037, 1.647), (-0.8122, 2.17, 1.274), (-0.919, 2.17, 1.274), (-0.8104, 1.892, 1.806), (-0.919, 1.892, 1.806), (-0.8104, 1.921, 1.979), (-0.919, 1.921, 1.927), (-0.8104, 2.022, 2.126), (-0.919, 2.022, 2.074), (-0.8104, 2.188, 2.159), (-0.919, 2.188, 2.107), (-0.8104, 2.177, 2.041), (-0.919, 2.177, 1.989), (-0.8104, 2.01, 1.891), (-0.919, 2.01, 1.891), (-0.8101, 2.041, 1.651), (-0.919, 2.041, 1.651), (-0.8101, 2.09, 1.535), (-0.919, 2.09, 1.535), (-0.8104, 2.231, 1.144), (-0.919, 2.231, 1.144), (-0.8104, 2.289, 1.098), (-0.919, 2.289, 1.098), (-0.8104, 2.343, 1.084), (-0.919, 2.343, 1.084)], [], [(0, 2, 3, 1), (0, 1, 5, 4), (4, 5, 7, 6), (6, 7, 9, 8), (8, 9, 11, 10), (10, 11, 13, 12), (14, 15, 17, 16), (16, 17, 19, 18), (18, 19, 21, 20), (20, 21, 23, 22), (22, 23, 25, 24), (13, 15, 14, 12)])
me_cube_011.polygons.foreach_set('use_smooth', [True] * 12)
_uv = me_cube_011.uv_layers.new(name='UVMap')
_uv.uv.foreach_set('vector', [-0.04576, 0.1413, -0.04768, -0.03462, -0.0002741, -0.03536, 0.002464, 0.1405, -0.04576, 0.1413, 0.002464, 0.1405, 0.003952, 0.2361, -0.04472, 0.2368, -0.04472, 0.2368, 0.003952, 0.2361, 0.004984, 0.3024, -0.044, 0.3031, -0.044, 0.3031, 0.004984, 0.3024, 0.006214, 0.3814, -0.04314, 0.3822, -0.04314, 0.3822, 0.006214, 0.3814, 0.00739, 0.4569, -0.04231, 0.4577, -0.04231, 0.4577, 0.00739, 0.4569, 0.008204, 0.5092, -0.04174, 0.51, -0.04073, 0.6031, 0.009653, 0.6023, 0.01133, 0.7097, -0.03956, 0.7105, -0.03956, 0.7105, 0.01133, 0.7097, 0.01219, 0.7655, -0.03895, 0.7662, -0.03895, 0.7662, 0.01219, 0.7655, 0.01506, 0.9499, -0.03694, 0.9507, -0.03694, 0.9507, 0.01506, 0.9499, 0.01558, 0.983, -0.03658, 0.9838, -0.03658, 0.9838, 0.01558, 0.983, 0.01596, 1.007, -0.03631, 1.008, 0.008204, 0.5092, 0.009653, 0.6023, -0.04073, 0.6031, -0.04174, 0.51])
me_cube_011.materials.append(mat_material_001)
me_cube_011.update()
me_cube_012 = bpy.data.meshes.new('Cube.012')
me_cube_012.from_pydata([(0.7209, -15.07, 6.046), (0.7209, -15.07, 9.008), (0.7209, -13.07, 6.046), (0.7209, -13.07, 9.008), (0.9284, -15.07, 6.046), (0.9284, -15.07, 9.008), (0.9284, -13.07, 6.046), (0.9284, -13.07, 9.008), (0.7209, -12.51, 6.046), (0.7209, -12.51, 9.008), (0.7209, -10.51, 6.046), (0.7209, -10.51, 9.008), (0.9284, -12.51, 6.046), (0.9284, -12.51, 9.008), (0.9284, -10.51, 6.046), (0.9284, -10.51, 9.008), (0.7209, -9.948, 6.046), (0.7209, -9.948, 9.008), (0.7209, -7.948, 6.046), (0.7209, -7.948, 9.008), (0.9284, -9.948, 6.046), (0.9284, -9.948, 9.008), (0.9284, -7.948, 6.046), (0.9284, -7.948, 9.008), (0.7209, -7.386, 6.046), (0.7209, -7.386, 9.008), (0.7209, -5.386, 6.046), (0.7209, -5.386, 9.008), (0.9284, -7.386, 6.046), (0.9284, -7.386, 9.008), (0.9284, -5.386, 6.046), (0.9284, -5.386, 9.008), (1.388, -12.16, 6.046), (1.388, -12.16, 9.008), (1.388, -10.16, 6.046), (1.388, -10.16, 9.008), (1.595, -12.16, 6.046), (1.595, -12.16, 9.008), (1.595, -10.16, 6.046), (1.595, -10.16, 9.008), (1.388, -9.599, 6.046), (1.388, -9.599, 9.008), (1.388, -7.599, 6.046), (1.388, -7.599, 9.008), (1.595, -9.599, 6.046), (1.595, -9.599, 9.008), (1.595, -7.599, 6.046), (1.595, -7.599, 9.008), (1.388, -7.037, 6.046), (1.388, -7.037, 9.008), (1.388, -5.037, 6.046), (1.388, -5.037, 9.008), (1.595, -7.037, 6.046), (1.595, -7.037, 9.008), (1.595, -5.037, 6.046), (1.595, -5.037, 9.008), (2.054, -11.81, 6.046), (2.054, -11.81, 9.008), (2.054, -9.812, 6.046), (2.054, -9.812, 9.008), (2.262, -11.81, 6.046), (2.262, -11.81, 9.008), (2.262, -9.812, 6.046), (2.262, -9.812, 9.008), (2.054, -9.25, 6.046), (2.054, -9.25, 9.008), (2.054, -7.25, 6.046), (2.054, -7.25, 9.008), (2.262, -9.25, 6.046), (2.262, -9.25, 9.008), (2.262, -7.25, 6.046), (2.262, -7.25, 9.008), (2.054, -6.687, 6.046), (2.054, -6.687, 9.008), (2.054, -4.687, 6.046), (2.054, -4.687, 9.008), (2.262, -6.687, 6.046), (2.262, -6.687, 9.008), (2.262, -4.687, 6.046), (2.262, -4.687, 9.008)], [], [(0, 1, 3, 2), (2, 3, 7, 6), (6, 7, 5, 4), (4, 5, 1, 0), (2, 6, 4, 0), (7, 3, 1, 5), (8, 9, 11, 10), (10, 11, 15, 14), (14, 15, 13, 12), (12, 13, 9, 8), (10, 14, 12, 8), (15, 11, 9, 13), (16, 17, 19, 18), (18, 19, 23, 22), (22, 23, 21, 20), (20, 21, 17, 16), (18, 22, 20, 16), (23, 19, 17, 21), (24, 25, 27, 26), (26, 27, 31, 30), (30, 31, 29, 28), (28, 29, 25, 24), (26, 30, 28, 24), (31, 27, 25, 29), (32, 33, 35, 34), (34, 35, 39, 38), (38, 39, 37, 36), (36, 37, 33, 32), (34, 38, 36, 32), (39, 35, 33, 37), (40, 41, 43, 42), (42, 43, 47, 46), (46, 47, 45, 44), (44, 45, 41, 40), (42, 46, 44, 40), (47, 43, 41, 45), (48, 49, 51, 50), (50, 51, 55, 54), (54, 55, 53, 52), (52, 53, 49, 48), (50, 54, 52, 48), (55, 51, 49, 53), (56, 57, 59, 58), (58, 59, 63, 62), (62, 63, 61, 60), (60, 61, 57, 56), (58, 62, 60, 56), (63, 59, 57, 61), (64, 65, 67, 66), (66, 67, 71, 70), (70, 71, 69, 68), (68, 69, 65, 64), (66, 70, 68, 64), (71, 67, 65, 69), (72, 73, 75, 74), (74, 75, 79, 78), (78, 79, 77, 76), (76, 77, 73, 72), (74, 78, 76, 72), (79, 75, 73, 77)])
_uv = me_cube_012.uv_layers.new(name='UVMap')
_uv.uv.foreach_set('vector', [0.375, 0.0, 0.625, 0.0, 0.625, 0.25, 0.375, 0.25, 0.375, 0.25, 0.625, 0.25, 0.625, 0.5, 0.375, 0.5, 0.375, 0.5, 0.625, 0.5, 0.625, 0.75, 0.375, 0.75, 0.375, 0.75, 0.625, 0.75, 0.625, 1.0, 0.375, 1.0, 0.125, 0.5, 0.375, 0.5, 0.375, 0.75, 0.125, 0.75, 0.625, 0.5, 0.875, 0.5, 0.875, 0.75, 0.625, 0.75, 0.375, 0.0, 0.625, 0.0, 0.625, 0.25, 0.375, 0.25, 0.375, 0.25, 0.625, 0.25, 0.625, 0.5, 0.375, 0.5, 0.375, 0.5, 0.625, 0.5, 0.625, 0.75, 0.375, 0.75, 0.375, 0.75, 0.625, 0.75, 0.625, 1.0, 0.375, 1.0, 0.125, 0.5, 0.375, 0.5, 0.375, 0.75, 0.125, 0.75, 0.625, 0.5, 0.875, 0.5, 0.875, 0.75, 0.625, 0.75, 0.375, 0.0, 0.625, 0.0, 0.625, 0.25, 0.375, 0.25, 0.375, 0.25, 0.625, 0.25, 0.625, 0.5, 0.375, 0.5, 0.375, 0.5, 0.625, 0.5, 0.625, 0.75, 0.375, 0.75, 0.375, 0.75, 0.625, 0.75, 0.625, 1.0, 0.375, 1.0, 0.125, 0.5, 0.375, 0.5, 0.375, 0.75, 0.125, 0.75, 0.625, 0.5, 0.875, 0.5, 0.875, 0.75, 0.625, 0.75, 0.375, 0.0, 0.625, 0.0, 0.625, 0.25, 0.375, 0.25, 0.375, 0.25, 0.625, 0.25, 0.625, 0.5, 0.375, 0.5, 0.375, 0.5, 0.625, 0.5, 0.625, 0.75, 0.375, 0.75, 0.375, 0.75, 0.625, 0.75, 0.625, 1.0, 0.375, 1.0, 0.125, 0.5, 0.375, 0.5, 0.375, 0.75, 0.125, 0.75, 0.625, 0.5, 0.875, 0.5, 0.875, 0.75, 0.625, 0.75, 0.375, 0.0, 0.625, 0.0, 0.625, 0.25, 0.375, 0.25, 0.375, 0.25, 0.625, 0.25, 0.625, 0.5, 0.375, 0.5, 0.375, 0.5, 0.625, 0.5, 0.625, 0.75, 0.375, 0.75, 0.375, 0.75, 0.625, 0.75, 0.625, 1.0, 0.375, 1.0, 0.125, 0.5, 0.375, 0.5, 0.375, 0.75, 0.125, 0.75, 0.625, 0.5, 0.875, 0.5, 0.875, 0.75, 0.625, 0.75, 0.375, 0.0, 0.625, 0.0, 0.625, 0.25, 0.375, 0.25, 0.375, 0.25, 0.625, 0.25, 0.625, 0.5, 0.375, 0.5, 0.375, 0.5, 0.625, 0.5, 0.625, 0.75, 0.375, 0.75, 0.375, 0.75, 0.625, 0.75, 0.625, 1.0, 0.375, 1.0, 0.125, 0.5, 0.375, 0.5, 0.375, 0.75, 0.125, 0.75, 0.625, 0.5, 0.875, 0.5, 0.875, 0.75, 0.625, 0.75, 0.375, 0.0, 0.625, 0.0, 0.625, 0.25, 0.375, 0.25, 0.375, 0.25, 0.625, 0.25, 0.625, 0.5, 0.375, 0.5, 0.375, 0.5, 0.625, 0.5, 0.625, 0.75, 0.375, 0.75, 0.375, 0.75, 0.625, 0.75, 0.625, 1.0, 0.375, 1.0, 0.125, 0.5, 0.375, 0.5, 0.375, 0.75, 0.125, 0.75, 0.625, 0.5, 0.875, 0.5, 0.875, 0.75, 0.625, 0.75, 0.375, 0.0, 0.625, 0.0, 0.625, 0.25, 0.375, 0.25, 0.375, 0.25, 0.625, 0.25, 0.625, 0.5, 0.375, 0.5, 0.375, 0.5, 0.625, 0.5, 0.625, 0.75, 0.375, 0.75, 0.375, 0.75, 0.625, 0.75, 0.625, 1.0, 0.375, 1.0, 0.125, 0.5, 0.375, 0.5, 0.375, 0.75, 0.125, 0.75, 0.625, 0.5, 0.875, 0.5, 0.875, 0.75, 0.625, 0.75, 0.375, 0.0, 0.625, 0.0, 0.625, 0.25, 0.375, 0.25, 0.375, 0.25, 0.625, 0.25, 0.625, 0.5, 0.375, 0.5, 0.375, 0.5, 0.625, 0.5, 0.625, 0.75, 0.375, 0.75, 0.375, 0.75, 0.625, 0.75, 0.625, 1.0, 0.375, 1.0, 0.125, 0.5, 0.375, 0.5, 0.375, 0.75, 0.125, 0.75, 0.625, 0.5, 0.875, 0.5, 0.875, 0.75, 0.625, 0.75, 0.375, 0.0, 0.625, 0.0, 0.625, 0.25, 0.375, 0.25, 0.375, 0.25, 0.625, 0.25, 0.625, 0.5, 0.375, 0.5, 0.375, 0.5, 0.625, 0.5, 0.625, 0.75, 0.375, 0.75, 0.375, 0.75, 0.625, 0.75, 0.625, 1.0, 0.375, 1.0, 0.125, 0.5, 0.375, 0.5, 0.375, 0.75, 0.125, 0.75, 0.625, 0.5, 0.875, 0.5, 0.875, 0.75, 0.625, 0.75])
me_cube_012.update()
me_cube_013 = bpy.data.meshes.new('Cube.013')
me_cube_013.from_pydata([(0.0, -2.49, 0.5273), (0.7798, -0.03804, 0.3382), (0.7631, 0.7699, 0.9455), (0.8257, 1.489, 0.5611), (0.5816, 1.981, 0.7477), (0.9238, -1.288, 0.2835), (0.0, 2.294, 1.103), (0.0, -2.422, 0.6166), (0.7128, -1.891, 0.3242), (0.4401, -2.183, 0.315), (0.2468, -2.448, 0.5753)], [(7, 0), (1, 2), (10, 7), (4, 6), (8, 5), (2, 3), (5, 1), (3, 4), (9, 8), (9, 10)], [])
_uv = me_cube_013.uv_layers.new(name='UVMap')
_uv.uv.foreach_set('vector', [])
me_cube_013.materials.append(mat_detail1)
me_cube_013.update()
me_cube_018 = bpy.data.meshes.new('Cube.018')
me_cube_018.from_pydata([(0.7569, -1.521, -0.08572), (-0.8425, -1.539, -0.05694), (0.6603, -0.09424, 0.3348), (0.6626, -0.1105, 0.3266), (0.7308, -0.09989, 0.1971), (0.7328, -0.117, 0.1909), (0.6264, 0.8037, 0.5054), (0.6248, 0.8216, 0.5089), (0.5251, 0.7675, 0.7459), (0.5229, 0.7855, 0.7483), (0.7476, -1.01, 0.03878), (0.748, -1.028, 0.03557), (0.8095, -1.023, -0.05092), (0.8095, -1.041, -0.05385), (0.5845, 1.482, 0.5452), (0.5832, 1.5, 0.5463), (0.5268, 1.46, 0.6663), (0.527, 1.478, 0.6649), (0.4339, 2.011, 0.693), (0.4231, 2.024, 0.7014), (0.4003, 1.982, 0.7903), (0.3897, 1.994, 0.7992), (-0.01134, 2.219, 0.8942), (-0.02961, 2.22, 0.895), (-0.733, -0.1021, 0.3743), (-0.735, -0.1185, 0.3662), (-0.8181, -0.1009, 0.2292), (-0.8198, -0.1182, 0.2231), (-0.7154, 0.8058, 0.5374), (-0.7135, 0.8236, 0.5413), (-0.6062, 0.7728, 0.7849), (-0.6036, 0.7907, 0.7873), (-0.8122, -1.016, 0.07765), (-0.8128, -1.034, 0.07425), (-0.8923, -1.029, -0.02257), (-0.8927, -1.047, -0.02593), (-0.6682, 1.485, 0.5826), (-0.667, 1.504, 0.5837), (-0.6052, 1.462, 0.7065), (-0.6059, 1.481, 0.7049), (-0.4997, 2.045, 0.723), (-0.4878, 2.057, 0.7303), (-0.4717, 2.003, 0.8246), (-0.4604, 2.016, 0.8321), (0.5392, 0.6695, 0.7254), (0.5366, 0.6871, 0.73), (0.5528, 0.5841, 0.6973), (0.5555, 0.5671, 0.6908), (0.5698, 0.4789, 0.6516), (0.5724, 0.4624, 0.6439), (0.5864, 0.3691, 0.5971), (0.5888, 0.353, 0.5886), (0.6037, 0.2561, 0.5348), (0.6062, 0.2403, 0.5256), (0.623, 0.1424, 0.4666), (0.6256, 0.1267, 0.4574), (0.6412, 0.02514, 0.4002), (0.6437, 0.009219, 0.3914), (0.636, 0.7019, 0.4818), (0.6343, 0.7196, 0.4864), (0.6455, 0.6124, 0.4554), (0.6474, 0.595, 0.45), (0.6578, 0.5004, 0.4195), (0.6598, 0.483, 0.4138), (0.6711, 0.3843, 0.38), (0.6731, 0.3671, 0.3741), (0.685, 0.2645, 0.3384), (0.6872, 0.2474, 0.332), (0.7006, 0.1453, 0.2902), (0.7016, 0.1282, 0.2836), (0.7139, 0.02187, 0.2459), (0.7171, 0.004799, 0.2394), (0.7466, -0.2423, 0.1496), (0.7445, -0.2251, 0.1556), (0.6787, -0.2328, 0.2698), (0.6766, -0.2161, 0.2771), (0.761, -0.3471, 0.1102), (0.7631, -0.3644, 0.1045), (0.6918, -0.3385, 0.2262), (0.6938, -0.3556, 0.2196), (0.7738, -0.4709, 0.07475), (0.7755, -0.4885, 0.07001), (0.7058, -0.4595, 0.182), (0.7077, -0.4768, 0.1761), (0.785, -0.5915, 0.04346), (0.7867, -0.6092, 0.03877), (0.7182, -0.5781, 0.1437), (0.72, -0.5955, 0.1384), (0.7963, -0.7075, 0.01201), (0.7978, -0.7252, 0.007503), (0.7296, -0.6929, 0.11), (0.7312, -0.7106, 0.1051), (0.8045, -0.819, -0.0146), (0.8055, -0.8369, -0.01845), (0.739, -0.8036, 0.08065), (0.7403, -0.8214, 0.07636), (0.8088, -0.9248, -0.03541), (0.8092, -0.9429, -0.03856), (0.7451, -0.9097, 0.05704), (0.7458, -0.9277, 0.05346), (0.5131, 0.8818, 0.753), (0.5146, 0.8635, 0.7531), (0.6167, 0.9183, 0.5243), (0.6182, 0.9001, 0.5218), (0.5095, 0.9556, 0.7477), (0.5089, 0.9739, 0.7458), (0.6113, 0.9916, 0.5324), (0.61, 1.01, 0.534), (0.5084, 1.045, 0.7357), (0.5085, 1.063, 0.7329), (0.6052, 1.079, 0.539), (0.6041, 1.098, 0.5398), (0.5103, 1.133, 0.7209), (0.511, 1.151, 0.7175), (0.6007, 1.163, 0.5412), (0.5998, 1.182, 0.5415), (0.5148, 1.218, 0.704), (0.5158, 1.236, 0.7007), (0.5966, 1.245, 0.5421), (0.5958, 1.264, 0.5421), (0.5189, 1.301, 0.6901), (0.52, 1.319, 0.6869), (0.5933, 1.325, 0.5414), (0.5925, 1.343, 0.5414), (0.5243, 1.381, 0.6751), (0.5252, 1.399, 0.6725), (0.5893, 1.404, 0.5422), (0.5883, 1.422, 0.5427), (0.5266, 1.557, 0.6621), (0.5271, 1.538, 0.662), (0.5766, 1.578, 0.5534), (0.5784, 1.56, 0.5514), (0.5233, 1.614, 0.6657), (0.5218, 1.632, 0.6674), (0.5702, 1.637, 0.5612), (0.5679, 1.655, 0.5641), (0.5161, 1.687, 0.6742), (0.5135, 1.705, 0.6772), (0.5592, 1.712, 0.5747), (0.556, 1.729, 0.5785), (0.5043, 1.756, 0.6881), (0.5003, 1.774, 0.6926), (0.5444, 1.783, 0.5916), (0.5399, 1.8, 0.5964), (0.4873, 1.821, 0.707), (0.4817, 1.837, 0.713), (0.5248, 1.85, 0.6119), (0.5188, 1.866, 0.6177), (0.4648, 1.879, 0.7306), (0.4575, 1.895, 0.7378), (0.5, 1.91, 0.6354), (0.4923, 1.926, 0.6423), (0.4363, 1.932, 0.7584), (0.4274, 1.946, 0.7666), (0.4697, 1.964, 0.6623), (0.4604, 1.978, 0.6704), (0.3454, 2.037, 0.834), (0.3574, 2.026, 0.825), (0.3787, 2.067, 0.733), (0.3908, 2.057, 0.7245), (0.3096, 2.065, 0.8589), (0.2964, 2.074, 0.8677), (0.3395, 2.097, 0.7598), (0.3261, 2.107, 0.7682), (0.2577, 2.097, 0.8923), (0.2434, 2.105, 0.901), (0.2849, 2.132, 0.7916), (0.2704, 2.14, 0.7996), (0.2035, 2.123, 0.9241), (0.1881, 2.129, 0.9318), (0.2266, 2.161, 0.8236), (0.2112, 2.167, 0.8314), (0.1494, 2.144, 0.9482), (0.1331, 2.149, 0.9548), (0.1671, 2.183, 0.8518), (0.1507, 2.188, 0.8581), (0.09441, 2.159, 0.9695), (0.07727, 2.163, 0.975), (0.1081, 2.201, 0.871), (0.09078, 2.205, 0.8757), (0.03998, 2.169, 0.9847), (0.04824, 2.212, 0.8862), (0.03036, 2.215, 0.8894), (0.8086, -1.133, -0.06918), (0.809, -1.115, -0.06631), (0.7495, -1.122, 0.01918), (0.7494, -1.104, 0.02221), (0.8062, -1.199, -0.07889), (0.8052, -1.217, -0.08144), (0.7492, -1.191, 0.008333), (0.749, -1.209, 0.005543), (0.8017, -1.272, -0.08876), (0.8, -1.29, -0.09052), (0.7479, -1.271, -0.003798), (0.7469, -1.29, -0.005874), (0.794, -1.34, -0.09359), (0.7913, -1.359, -0.09408), (0.7419, -1.345, -0.01018), (0.7401, -1.363, -0.01161), (0.7839, -1.402, -0.09376), (0.7806, -1.42, -0.09347), (0.7349, -1.413, -0.01554), (0.7331, -1.431, -0.0174), (0.7731, -1.458, -0.09251), (0.7293, -1.475, -0.02292), (0.7271, -1.493, -0.02464), (0.7661, -1.485, -0.09091), (0.7212, -1.532, -0.02715), (-0.6226, 0.6721, 0.7627), (-0.6197, 0.6896, 0.7674), (-0.7267, 0.7032, 0.5113), (-0.7247, 0.7209, 0.5161), (-0.6372, 0.5836, 0.7335), (-0.6399, 0.5666, 0.7271), (-0.737, 0.6133, 0.4843), (-0.739, 0.5958, 0.4788), (-0.6536, 0.475, 0.6882), (-0.6561, 0.4585, 0.6805), (-0.7501, 0.5014, 0.4473), (-0.7522, 0.4841, 0.4414), (-0.6702, 0.3639, 0.6313), (-0.6725, 0.3478, 0.6226), (-0.7638, 0.3857, 0.4066), (-0.7659, 0.3685, 0.4004), (-0.6859, 0.2504, 0.5684), (-0.6862, 0.2345, 0.5595), (-0.7779, 0.2668, 0.3635), (-0.7799, 0.2496, 0.3572), (-0.6995, 0.1343, 0.5032), (-0.7016, 0.1184, 0.4942), (-0.7918, 0.1457, 0.3185), (-0.7886, 0.1286, 0.3122), (-0.7159, 0.01708, 0.4366), (-0.72, 0.001041, 0.4279), (-0.8004, 0.02301, 0.2733), (-0.8074, 0.005808, 0.2671), (-0.8328, -0.242, 0.1799), (-0.8311, -0.2246, 0.1857), (-0.8428, -0.3492, 0.1468), (-0.8445, -0.3666, 0.1413), (-0.8559, -0.471, 0.1086), (-0.8576, -0.4886, 0.1035), (-0.8665, -0.5918, 0.07572), (-0.868, -0.6095, 0.07112), (-0.8758, -0.7091, 0.04632), (-0.8771, -0.7269, 0.04204), (-0.8834, -0.8217, 0.02016), (-0.8845, -0.8397, 0.01619), (-0.889, -0.9287, -0.002784), (-0.8897, -0.9467, -0.006467), (-0.7489, -0.2392, 0.31), (-0.747, -0.2225, 0.3174), (-0.7603, -0.3444, 0.2664), (-0.7621, -0.3614, 0.2598), (-0.7727, -0.4645, 0.2222), (-0.7744, -0.4818, 0.2162), (-0.7839, -0.5825, 0.1837), (-0.7854, -0.6001, 0.1784), (-0.7936, -0.6976, 0.1506), (-0.795, -0.7153, 0.1458), (-0.8016, -0.8088, 0.1221), (-0.8028, -0.8266, 0.1179), (-0.8078, -0.9152, 0.09796), (-0.8087, -0.9332, 0.09415), (-0.5914, 0.8869, 0.7926), (-0.5933, 0.8687, 0.7926), (-0.5854, 0.961, 0.7883), (-0.5844, 0.9792, 0.7866), (-0.5818, 1.051, 0.7774), (-0.5817, 1.069, 0.7746), (-0.5836, 1.138, 0.7617), (-0.5843, 1.156, 0.7584), (-0.5876, 1.222, 0.7466), (-0.5888, 1.24, 0.7432), (-0.5944, 1.304, 0.7304), (-0.5959, 1.322, 0.7271), (-0.6007, 1.384, 0.7166), (-0.6019, 1.402, 0.714), (-0.7036, 0.9209, 0.5589), (-0.7054, 0.9028, 0.5561), (-0.6969, 0.995, 0.5682), (-0.6954, 1.013, 0.5701), (-0.6901, 1.083, 0.5754), (-0.6888, 1.101, 0.5764), (-0.6847, 1.167, 0.5784), (-0.6836, 1.186, 0.5788), (-0.6801, 1.249, 0.5797), (-0.6792, 1.267, 0.5798), (-0.6763, 1.329, 0.5797), (-0.6755, 1.347, 0.5797), (-0.6726, 1.407, 0.5802), (-0.6716, 1.426, 0.5806), (-0.6066, 1.559, 0.7021), (-0.6067, 1.54, 0.7022), (-0.6048, 1.618, 0.704), (-0.6036, 1.636, 0.7054), (-0.5977, 1.693, 0.7128), (-0.5952, 1.711, 0.7157), (-0.5858, 1.767, 0.7262), (-0.5818, 1.784, 0.7305), (-0.5669, 1.836, 0.7461), (-0.5612, 1.852, 0.7517), (-0.5422, 1.898, 0.7689), (-0.5346, 1.913, 0.7755), (-0.5113, 1.953, 0.7949), (-0.5017, 1.966, 0.8024), (-0.6608, 1.582, 0.5902), (-0.6624, 1.564, 0.5883), (-0.6545, 1.642, 0.5978), (-0.6523, 1.66, 0.6005), (-0.6434, 1.72, 0.6109), (-0.6402, 1.738, 0.6144), (-0.6277, 1.796, 0.6275), (-0.6232, 1.813, 0.6319), (-0.6068, 1.866, 0.647), (-0.6006, 1.883, 0.6522), (-0.5786, 1.932, 0.6696), (-0.5705, 1.948, 0.6755), (-0.543, 1.992, 0.6949), (-0.5329, 2.006, 0.7016), (-0.4101, 2.062, 0.8625), (-0.4231, 2.051, 0.8549), (-0.3664, 2.092, 0.8876), (-0.3521, 2.101, 0.8953), (-0.3062, 2.125, 0.9183), (-0.2908, 2.132, 0.9255), (-0.2512, 2.147, 0.9425), (-0.2349, 2.152, 0.9491), (-0.1958, 2.161, 0.9643), (-0.1787, 2.165, 0.9701), (-0.14, 2.171, 0.9809), (-0.4339, 2.102, 0.7622), (-0.4472, 2.092, 0.7546), (-0.3886, 2.132, 0.7868), (-0.374, 2.141, 0.7942), (-0.3293, 2.164, 0.8153), (-0.3138, 2.17, 0.8225), (-0.2694, 2.186, 0.8431), (-0.253, 2.192, 0.8494), (-0.2067, 2.205, 0.8639), (-0.1895, 2.209, 0.8689), (-0.1462, 2.215, 0.8811), (-0.1284, 2.217, 0.8851), (-0.08934, 2.22, 0.8918), (-0.07112, 2.22, 0.8937), (-0.8926, -1.14, -0.04153), (-0.8931, -1.122, -0.0391), (-0.8885, -1.206, -0.0477), (-0.8873, -1.225, -0.04963), (-0.8833, -1.284, -0.0567), (-0.8819, -1.302, -0.05871), (-0.877, -1.355, -0.06408), (-0.8748, -1.373, -0.06552), (-0.8686, -1.418, -0.06806), (-0.8658, -1.436, -0.06878), (-0.859, -1.475, -0.06967), (-0.8532, -1.498, -0.06283), (-0.815, -1.129, 0.0576), (-0.8147, -1.111, 0.06065), (-0.8155, -1.199, 0.04642), (-0.8155, -1.217, 0.04367), (-0.8148, -1.281, 0.03453), (-0.814, -1.299, 0.03247), (-0.8095, -1.356, 0.02774), (-0.8084, -1.375, 0.02578), (-0.806, -1.426, 0.01899), (-0.8048, -1.444, 0.01689), (-0.8006, -1.49, 0.01241), (-0.7987, -1.508, 0.01061), (-0.794, -1.549, 0.006542)], [(2, 57), (3, 75), (4, 71), (5, 73), (6, 59), (7, 103), (8, 45), (9, 101), (10, 99), (11, 186), (12, 97), (13, 184), (14, 127), (15, 131), (16, 125), (17, 129), (18, 155), (19, 159), (20, 153), (21, 157), (22, 182), (23, 344), (24, 233), (25, 251), (26, 235), (27, 237), (28, 211), (29, 279), (30, 209), (31, 265), (32, 263), (33, 358), (34, 249), (35, 346), (36, 291), (37, 307), (38, 277), (39, 293), (40, 319), (41, 332), (42, 305), (43, 321), (44, 46), (47, 48), (49, 50), (51, 52), (53, 54), (55, 56), (58, 60), (61, 62), (63, 64), (65, 66), (67, 68), (69, 70), (72, 76), (74, 78), (77, 80), (79, 82), (81, 84), (83, 86), (85, 88), (87, 90), (89, 92), (91, 94), (93, 96), (95, 98), (100, 104), (102, 106), (105, 108), (107, 110), (109, 112), (111, 114), (113, 116), (115, 118), (117, 120), (119, 122), (121, 124), (123, 126), (128, 132), (130, 134), (133, 136), (135, 138), (137, 140), (139, 142), (141, 144), (143, 146), (145, 148), (147, 150), (149, 152), (151, 154), (156, 160), (158, 162), (161, 164), (163, 166), (165, 168), (167, 170), (169, 172), (171, 174), (173, 176), (175, 178), (177, 180), (179, 181), (183, 187), (185, 189), (188, 191), (190, 193), (192, 195), (194, 197), (196, 199), (198, 201), (200, 203), (202, 204), (205, 207), (206, 0), (208, 212), (210, 214), (213, 216), (215, 218), (217, 220), (219, 222), (221, 224), (223, 226), (225, 228), (227, 230), (229, 232), (231, 234), (236, 238), (239, 240), (241, 242), (243, 244), (245, 246), (247, 248), (250, 252), (253, 254), (255, 256), (257, 258), (259, 260), (261, 262), (264, 266), (267, 268), (269, 270), (271, 272), (273, 274), (275, 276), (278, 280), (281, 282), (283, 284), (285, 286), (287, 288), (289, 290), (292, 294), (295, 296), (297, 298), (299, 300), (301, 302), (303, 304), (306, 308), (309, 310), (311, 312), (313, 314), (315, 316), (317, 318), (320, 322), (323, 324), (325, 326), (327, 328), (329, 330), (331, 333), (334, 335), (336, 337), (338, 339), (340, 341), (342, 343), (345, 347), (348, 349), (350, 351), (352, 353), (354, 355), (356, 1), (357, 359), (360, 361), (362, 363), (364, 365), (366, 367), (368, 369)], [])
_uv = me_cube_018.uv_layers.new(name='UVMap')
_uv.uv.foreach_set('vector', [])
me_cube_018.materials.append(mat_detail1)
me_cube_018.update()
me_cube_014 = bpy.data.meshes.new('Cube.014')
me_cube_014.from_pydata([(0.5902, 1.32, 1.444), (0.6452, 1.581, 1.046), (0.7182, 0.9237, 0.8228), (0.725, 1.285, 0.8073), (0.4486, 1.67, 1.711), (0.5102, 1.942, 1.221), (0.0, 1.941, 1.857), (0.0, 2.173, 1.452)], [], [(1, 0, 2, 3), (0, 1, 5, 4), (4, 5, 7, 6)])
me_cube_014.polygons.foreach_set('use_smooth', [True] * 3)
_uv = me_cube_014.uv_layers.new(name='UVMap')
_uv.uv.foreach_set('vector', [0.375, 0.5443, 0.375, 0.6846, 0.375, 0.6554, 0.375, 0.5614, 0.375, 0.6846, 0.375, 0.5443, 0.375, 0.5439, 0.375, 0.6442, 0.375, 0.6442, 0.375, 0.5439, 0.375, 0.5315, 0.375, 0.7104])
me_cube_014.materials.append(mat_fabric_blue)
me_cube_014.materials.append(mat_detail1)
me_cube_014.update()

# ---- objects
ob_sock = bpy.data.objects.new('sock', me_cube)
ob_sole = bpy.data.objects.new('sole', me_cube_001)
ob_x = bpy.data.objects.new('иггид', me_cube_002)
ob_sock_001 = bpy.data.objects.new('sock.001', me_cube_003)
ob_uper_detail = bpy.data.objects.new('UPER DETAIL', me_cube_005)
ob_tread = bpy.data.objects.new('TREAD', me_cube_006)
ob_teadtop = bpy.data.objects.new('TEADTOP', me_cube_008)
ob_sock_002 = bpy.data.objects.new('sock.002', me_cube_009)
ob_straconnet = bpy.data.objects.new('straconnet', me_cube_010)
ob_backconnet = bpy.data.objects.new('backconnet', me_cube_004)
ob_straconnet_001 = bpy.data.objects.new('straconnet.001', me_cube_007)
ob_straconnet_002 = bpy.data.objects.new('straconnet.002', me_cube_011)
ob_cutter = bpy.data.objects.new('CUTTER', me_cube_012)
ob_sock_003 = bpy.data.objects.new('sock.003', me_cube_013)
ob_uper_detail_001 = bpy.data.objects.new('UPER DETAIL.001', me_cube_018)
ob_sock_004 = bpy.data.objects.new('sock.004', me_cube_014)
ob_empty_002 = bpy.data.objects.new('Empty.002', None)
ob_empty = bpy.data.objects.new('Empty', None)
ob_camera = bpy.data.objects.new('Camera', cam_camera)
ob_area = bpy.data.objects.new('Area', light_area)
ob_point = bpy.data.objects.new('Point', light_point)
ob_area_001 = bpy.data.objects.new('Area.001', light_area_001)
ob_area_002 = bpy.data.objects.new('Area.002', light_area_002)
ob_contoller = bpy.data.objects.new('contoller', None)
ob_area_003 = bpy.data.objects.new('Area.003', light_area_003)

# ---- transforms, parenting, visibility, modifiers, constraints
ob_sock.location = (0.07128, 0.1888, 0.0)
ob_sock.rotation_euler = (0.0, -0.0, -1.095)
_m = ob_sock.modifiers.new('Solidify', 'SOLIDIFY')
_m.thickness = 0.096
_m = ob_sock.modifiers.new('Subdivision', 'SUBSURF')
_m.levels = 4
_m.render_levels = 4
_m = ob_sock.modifiers.new('Boolean', 'BOOLEAN')
_m.object = ob_cutter
_m = ob_sock.modifiers.new('Auto Smooth', 'NODES')
_m.node_group = ng_auto_smooth
_gi = [s.identifier for s in ng_auto_smooth.interface.items_tree if s.item_type == 'SOCKET' and s.in_out == 'INPUT']
_m[_gi[1]] = 0.5236  # Angle
ob_sole.location = (0.07128, 0.1888, 0.0)
ob_sole.rotation_euler = (0.0, -0.0, -1.095)
_m = ob_sole.modifiers.new('Mirror', 'MIRROR')
_m.use_clip = True
_m = ob_sole.modifiers.new('Bevel', 'BEVEL')
_m.width = 0.006
_m.width_pct = 0.006
_m.limit_method = 'WEIGHT'
_m = ob_sole.modifiers.new('Subdivision', 'SUBSURF')
_m.levels = 3
_m.render_levels = 3
ob_x.location = (0.07128, 0.1888, 0.0)
ob_x.rotation_euler = (0.0, -0.0, -1.095)
_m = ob_x.modifiers.new('Mirror', 'MIRROR')
_m.use_clip = True
_m = ob_x.modifiers.new('Subdivision', 'SUBSURF')
_m.levels = 3
_m.render_levels = 3
_m = ob_x.modifiers.new('Solidify', 'SOLIDIFY')
_m.thickness = 0.018
ob_sock_001.location = (0.07128, 0.1888, 0.0)
ob_sock_001.rotation_euler = (0.0, -0.0, -1.095)
_m = ob_sock_001.modifiers.new('Mirror', 'MIRROR')
_m.use_clip = True
_m = ob_sock_001.modifiers.new('Subdivision', 'SUBSURF')
_m.levels = 3
_m.render_levels = 3
_m = ob_sock_001.modifiers.new('Shrinkwrap', 'SHRINKWRAP')
_m.target = ob_sock
_m = ob_sock_001.modifiers.new('Solidify', 'SOLIDIFY')
_m.thickness = 0.027
_m.offset = 1.0
_m = ob_sock_001.modifiers.new('Subdivision.001', 'SUBSURF')
_m.render_levels = 1
ob_uper_detail.location = (-0.0003626, 0.09719, 0.6448)
ob_uper_detail.rotation_euler = (0.0, -0.0, -1.095)
ob_uper_detail.scale = (0.9664, 0.9664, 0.9664)
_m = ob_uper_detail.modifiers.new('Mirror', 'MIRROR')
_m.use_clip = True
_m = ob_uper_detail.modifiers.new('Subdivision', 'SUBSURF')
_m.levels = 3
_m.render_levels = 3
_m = ob_uper_detail.modifiers.new('Shrinkwrap', 'SHRINKWRAP')
_m.target = ob_sock
_m = ob_uper_detail.modifiers.new('Solidify', 'SOLIDIFY')
_m.thickness = 0.015
_m.offset = 1.0
_m = ob_uper_detail.modifiers.new('Subdivision.001', 'SUBSURF')
_m.render_levels = 1
ob_tread.location = (0.07128, 0.1888, 0.0)
ob_tread.rotation_euler = (0.0, -0.0, -1.095)
_m = ob_tread.modifiers.new('Mirror', 'MIRROR')
_m = ob_tread.modifiers.new('Subdivision', 'SUBSURF')
_m.subdivision_type = 'SIMPLE'
_m.levels = 2
_m = ob_tread.modifiers.new('Shrinkwrap', 'SHRINKWRAP')
_m.target = ob_sole
_m = ob_tread.modifiers.new('Solidify', 'SOLIDIFY')
_m.thickness = 0.055
_m.offset = 1.0
_m = ob_tread.modifiers.new('Subdivision.001', 'SUBSURF')
ob_teadtop.location = (0.07128, 0.1888, 0.0)
ob_teadtop.rotation_euler = (0.0, -0.0, -1.095)
_m = ob_teadtop.modifiers.new('Mirror', 'MIRROR')
_m.use_clip = True
_m = ob_teadtop.modifiers.new('Subdivision', 'SUBSURF')
_m.levels = 3
_m.render_levels = 3
_m = ob_teadtop.modifiers.new('Solidify', 'SOLIDIFY')
_m.thickness = 0.034
_m.offset = -0.1005
ob_sock_002.location = (0.07128, 0.1888, 0.0)
ob_sock_002.rotation_euler = (0.0, -0.0, -1.095)
_m = ob_sock_002.modifiers.new('Mirror', 'MIRROR')
_m = ob_sock_002.modifiers.new('Solidify', 'SOLIDIFY')
_m.thickness = 0.163
_m.offset = -0.0219
_m = ob_sock_002.modifiers.new('Subdivision', 'SUBSURF')
_m.levels = 3
_m.render_levels = 3
ob_straconnet.location = (0.5676, -0.4075, 0.5491)
ob_straconnet.rotation_euler = (0.0, -0.0, -1.078)
ob_straconnet.scale = (0.8321, 0.8321, 0.8321)
_m = ob_straconnet.modifiers.new('Mirror', 'MIRROR')
_m.use_clip = True
_m.mirror_object = ob_sock
_m = ob_straconnet.modifiers.new('Solidify', 'SOLIDIFY')
_m.thickness = 0.074
_m = ob_straconnet.modifiers.new('Bevel', 'BEVEL')
_m.width = 0.011
_m.width_pct = 0.011
_m.segments = 3
_m = ob_straconnet.modifiers.new('Auto Smooth', 'NODES')
_m.node_group = ng_auto_smooth
_gi = [s.identifier for s in ng_auto_smooth.interface.items_tree if s.item_type == 'SOCKET' and s.in_out == 'INPUT']
_m[_gi[1]] = 0.5236  # Angle
ob_backconnet.location = (0.5598, -0.3923, 0.5491)
ob_backconnet.rotation_euler = (0.0, -0.0, -1.095)
ob_backconnet.scale = (0.8321, 0.8321, 0.8321)
_m = ob_backconnet.modifiers.new('Mirror', 'MIRROR')
_m.use_clip = True
_m.mirror_object = ob_sock
_m = ob_backconnet.modifiers.new('Solidify', 'SOLIDIFY')
_m.thickness = 0.04
_m = ob_backconnet.modifiers.new('Bevel', 'BEVEL')
_m.width = 0.011
_m.width_pct = 0.011
_m.segments = 3
_m = ob_backconnet.modifiers.new('Auto Smooth', 'NODES')
_m.node_group = ng_auto_smooth
_gi = [s.identifier for s in ng_auto_smooth.interface.items_tree if s.item_type == 'SOCKET' and s.in_out == 'INPUT']
_m[_gi[1]] = 0.5236  # Angle
ob_straconnet_001.location = (0.5709, -0.4141, 0.5491)
ob_straconnet_001.rotation_euler = (0.0, -0.0, -1.095)
ob_straconnet_001.scale = (0.8321, 0.8321, 0.8321)
_m = ob_straconnet_001.modifiers.new('Subdivision', 'SUBSURF')
_m.levels = 2
_m = ob_straconnet_001.modifiers.new('Solidify', 'SOLIDIFY')
_m.thickness = 0.03
_m = ob_straconnet_001.modifiers.new('Bevel', 'BEVEL')
_m.width = 0.06
_m.width_pct = 0.06
_m.segments = 3
ob_straconnet_002.location = (0.6225, -0.3875, 0.4726)
ob_straconnet_002.rotation_euler = (0.0, -0.0, -1.095)
ob_straconnet_002.scale = (0.8321, 0.8321, 0.8321)
_m = ob_straconnet_002.modifiers.new('Mirror', 'MIRROR')
_m.use_clip = True
_m.mirror_object = ob_sock
_m = ob_straconnet_002.modifiers.new('Subdivision', 'SUBSURF')
_m.levels = 2
_m = ob_straconnet_002.modifiers.new('Solidify', 'SOLIDIFY')
_m.thickness = 0.03
_m = ob_straconnet_002.modifiers.new('Bevel', 'BEVEL')
_m.segments = 2
ob_cutter.location = (0.1628, 0.2278, 0.0)
ob_cutter.rotation_euler = (0.0, -0.0, -1.065)
ob_cutter.scale = (0.1435, 0.1435, 0.1435)
ob_cutter.hide_viewport = True
ob_cutter.hide_render = True
ob_cutter.display_type = 'BOUNDS'
_m = ob_cutter.modifiers.new('Mirror', 'MIRROR')
ob_sock_003.location = (0.07128, 0.1888, 0.0)
ob_sock_003.rotation_euler = (0.0, -0.0, -1.095)
_m = ob_sock_003.modifiers.new('Mirror', 'MIRROR')
_m.use_clip = True
_m = ob_sock_003.modifiers.new('Subdivision', 'SUBSURF')
_m.levels = 3
_m.render_levels = 3
_m = ob_sock_003.modifiers.new('Shrinkwrap', 'SHRINKWRAP')
_m.target = ob_sock_001
_m = ob_sock_003.modifiers.new('Skin', 'SKIN')
_m.use_smooth_shade = True
_m = ob_sock_003.modifiers.new('Subdivision.001', 'SUBSURF')
_m.render_levels = 1
ob_uper_detail_001.location = (-0.0003626, 0.09719, 0.6448)
ob_uper_detail_001.rotation_euler = (0.0, -0.0, -1.095)
ob_uper_detail_001.scale = (0.9664, 0.9664, 0.9664)
_m = ob_uper_detail_001.modifiers.new('Skin', 'SKIN')
_m = ob_uper_detail_001.modifiers.new('Subdivision', 'SUBSURF')
ob_sock_004.location = (0.07128, 0.1888, 0.0)
ob_sock_004.rotation_euler = (0.0, -0.0, -1.095)
_m = ob_sock_004.modifiers.new('Mirror', 'MIRROR')
_m.use_clip = True
_m = ob_sock_004.modifiers.new('Subdivision', 'SUBSURF')
_m.levels = 3
_m.render_levels = 3
_m = ob_sock_004.modifiers.new('Shrinkwrap', 'SHRINKWRAP')
_m.target = ob_sock
_m = ob_sock_004.modifiers.new('Solidify', 'SOLIDIFY')
_m.thickness = 0.012
_m.offset = 1.0
_m.material_offset_rim = 1
_m = ob_sock_004.modifiers.new('Subdivision.001', 'SUBSURF')
_m.render_levels = 1
ob_empty_002.location = (0.0, 0.0, 1.0)
ob_empty_002.rotation_euler = (1.571, 7.55e-08, 1.571)
ob_empty_002.empty_display_type = 'IMAGE'
ob_empty_002.empty_display_size = 5.0
ob_empty_002.use_empty_image_alpha = True
ob_empty_002.color = (1.0, 1.0, 1.0, 0.2)
ob_empty.location = (0.0, 0.0, 0.0)
ob_empty.rotation_euler = (0.0, -0.0, -3.142)
ob_empty.empty_display_type = 'IMAGE'
ob_empty.empty_display_size = 5.0
ob_empty.use_empty_image_alpha = True
ob_empty.color = (1.0, 1.0, 1.0, 0.2)
ob_camera.parent = ob_contoller
ob_camera.matrix_parent_inverse = Matrix(((0.5478, -0.0, 0.0, -0.07113), (-0.0, 0.5478, -0.0, -0.1373), (0.0, -0.0, 0.5478, -0.6256), (-0.0, 0.0, -0.0, 1.0)))
ob_camera.location = (-0.1116, -7.101, 2.559)
ob_camera.rotation_euler = (1.365, -0.02052, 0.005735)
ob_area.parent = ob_contoller
ob_area.matrix_parent_inverse = Matrix(((0.5478, -0.0, 0.0, -0.07113), (-0.0, 0.5478, -0.0, -0.1373), (0.0, -0.0, 0.5478, -0.6256), (-0.0, 0.0, -0.0, 1.0)))
ob_area.location = (0.0, 0.737, 4.407)
ob_area.scale = (1.306, 1.306, 1.306)
ob_point.parent = ob_contoller
ob_point.matrix_parent_inverse = Matrix(((0.5478, -0.0, 0.0, -0.07113), (-0.0, 0.5478, -0.0, -0.1373), (0.0, -0.0, 0.5478, -0.6256), (-0.0, 0.0, -0.0, 1.0)))
ob_point.location = (0.0, 6.398, 0.0)
ob_area_001.parent = ob_contoller
ob_area_001.matrix_parent_inverse = Matrix(((0.5478, -0.0, 0.0, -0.07113), (-0.0, 0.5478, -0.0, -0.1373), (0.0, -0.0, 0.5478, -0.6256), (-0.0, 0.0, -0.0, 1.0)))
ob_area_001.location = (9.861, -0.3139, 3.552)
ob_area_001.rotation_euler = (0.09938, 1.311, 0.1801)
ob_area_001.scale = (1.306, 1.306, 1.306)
ob_area_002.parent = ob_contoller
ob_area_002.matrix_parent_inverse = Matrix(((0.5478, -0.0, 0.0, -0.07113), (-0.0, 0.5478, -0.0, -0.1373), (0.0, -0.0, 0.5478, -0.6256), (-0.0, 0.0, -0.0, 1.0)))
ob_area_002.location = (-6.843, -1.671, 2.423)
ob_area_002.rotation_euler = (0.09938, 1.311, -2.786)
ob_area_002.scale = (1.306, 1.306, 1.306)
ob_contoller.location = (0.1299, 0.2506, 1.142)
ob_contoller.scale = (1.826, 1.826, 1.826)
ob_contoller.empty_display_type = 'CUBE'
ob_area_003.parent = ob_contoller
ob_area_003.matrix_parent_inverse = Matrix(((0.5478, -0.0, 0.0, -0.07113), (-0.0, 0.5478, -0.0, -0.1373), (0.0, -0.0, 0.5478, -0.6256), (-0.0, 0.0, -0.0, 1.0)))
ob_area_003.location = (-2.369, -3.197, 0.7449)
ob_area_003.rotation_euler = (0.09938, 1.311, -1.935)
ob_area_003.scale = (1.306, 1.306, 1.306)

# ---- collection membership
col_collection.objects.link(ob_sock)
col_collection.objects.link(ob_sole)
col_collection.objects.link(ob_x)
col_collection.objects.link(ob_sock_001)
col_collection.objects.link(ob_uper_detail)
col_collection.objects.link(ob_tread)
col_collection.objects.link(ob_teadtop)
col_collection.objects.link(ob_sock_002)
col_collection.objects.link(ob_straconnet)
col_collection.objects.link(ob_backconnet)
col_collection.objects.link(ob_straconnet_001)
col_collection.objects.link(ob_straconnet_002)
col_collection.objects.link(ob_cutter)
col_collection.objects.link(ob_sock_003)
col_collection.objects.link(ob_uper_detail_001)
col_collection.objects.link(ob_sock_004)
col_referens.objects.link(ob_empty_002)
col_referens.objects.link(ob_empty)
col_lca.objects.link(ob_camera)
col_lca.objects.link(ob_area)
col_lca.objects.link(ob_point)
col_lca.objects.link(ob_area_001)
col_lca.objects.link(ob_area_002)
col_lca.objects.link(ob_contoller)
col_lca.objects.link(ob_area_003)
def _layer_coll(name, lc=None):
    lc = lc or bpy.context.view_layer.layer_collection
    for c in lc.children:
        if c.name == name: return c
        r = _layer_coll(name, c)
        if r: return r
_layer_coll('referens').exclude = True

# ---- scene / render settings (as saved in the file)
scene.camera = ob_camera
scene.frame_start = 184; scene.frame_end = 184; scene.frame_set(184)
scene.render.engine = 'CYCLES'
scene.cycles.sampling_pattern = 'TABULATED_SOBOL'
scene.cycles.use_light_tree = False
scene.view_settings.view_transform = 'Filmic'
bpy.context.view_layer.update()
